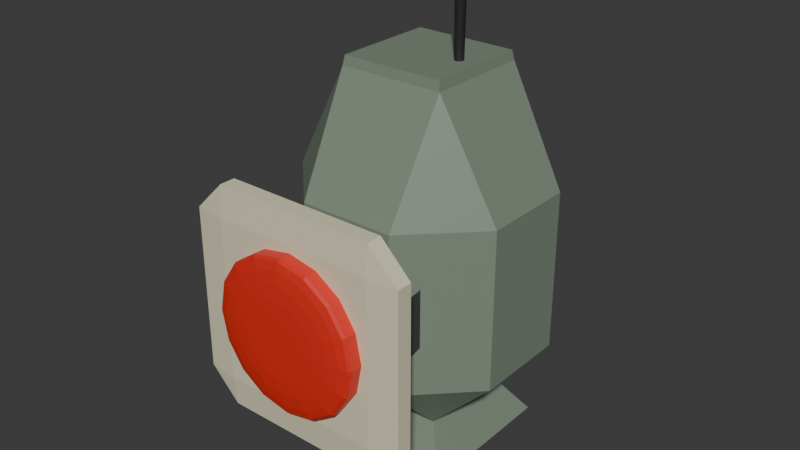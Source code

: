 # Source: Button.blend  (saved by Blender 4.2.66; exported with 4.5.12 LTS)
import bpy
from mathutils import Matrix  # noqa: F401  (used for matrix-valued properties, if any)

bpy.ops.wm.read_factory_settings(use_empty=True)
scene = bpy.context.scene
scene.name = 'Scene'

# ---- collections
col_collection = bpy.data.collections.new('Collection'); scene.collection.children.link(col_collection)

# ---- materials (node trees are filled in below, after node groups)
mat_lebutton = bpy.data.materials.new('LeButton')
mat_buttonsupportbase = bpy.data.materials.new('ButtonSupportBase')
mat_buttonsupportattachments = bpy.data.materials.new('ButtonSupportAttachments')
mat_base = bpy.data.materials.new('Base')
mat_antennabase = bpy.data.materials.new('AntennaBase')
mat_antennaball = bpy.data.materials.new('AntennaBall')

# ---- material node trees
mat_lebutton.use_nodes = True; mat_lebutton.node_tree.nodes.clear()
_N = mat_lebutton.node_tree.nodes; _L = mat_lebutton.node_tree.links
n0 = _N.new('ShaderNodeBsdfPrincipled'); n0.name = 'Principled BSDF'; n0.location = (10, 300)
n0.inputs[0].default_value = (0.7607, 0.02649, 0.01518, 1.0)
n1 = _N.new('ShaderNodeOutputMaterial'); n1.name = 'Material Output'; n1.location = (300, 300)
_L.new(n0.outputs[0], n1.inputs[0])
n1.is_active_output = True
mat_buttonsupportbase.use_nodes = True; mat_buttonsupportbase.node_tree.nodes.clear()
_N = mat_buttonsupportbase.node_tree.nodes; _L = mat_buttonsupportbase.node_tree.links
n0 = _N.new('ShaderNodeBsdfPrincipled'); n0.name = 'Principled BSDF'; n0.location = (10, 300)
n0.inputs[0].default_value = (0.8, 0.7555, 0.5382, 1.0)
n0.inputs[1].default_value = 0.1181
n0.inputs[2].default_value = 0.6811
n1 = _N.new('ShaderNodeOutputMaterial'); n1.name = 'Material Output'; n1.location = (300, 300)
_L.new(n0.outputs[0], n1.inputs[0])
n1.is_active_output = True
mat_buttonsupportattachments.use_nodes = True; mat_buttonsupportattachments.node_tree.nodes.clear()
_N = mat_buttonsupportattachments.node_tree.nodes; _L = mat_buttonsupportattachments.node_tree.links
n0 = _N.new('ShaderNodeBsdfPrincipled'); n0.name = 'Principled BSDF'; n0.location = (10, 300)
n0.inputs[0].default_value = (0.09515, 0.09515, 0.09515, 1.0)
n0.inputs[1].default_value = 0.5197
n0.inputs[2].default_value = 0.7047
n1 = _N.new('ShaderNodeOutputMaterial'); n1.name = 'Material Output'; n1.location = (300, 300)
_L.new(n0.outputs[0], n1.inputs[0])
n1.is_active_output = True
mat_base.use_nodes = True; mat_base.node_tree.nodes.clear()
_N = mat_base.node_tree.nodes; _L = mat_base.node_tree.links
n0 = _N.new('ShaderNodeBsdfPrincipled'); n0.name = 'Principled BSDF'; n0.location = (10, 300)
n0.inputs[0].default_value = (0.2122, 0.2704, 0.2037, 1.0)
n1 = _N.new('ShaderNodeOutputMaterial'); n1.name = 'Material Output'; n1.location = (300, 300)
_L.new(n0.outputs[0], n1.inputs[0])
n1.is_active_output = True
mat_antennabase.use_nodes = True; mat_antennabase.node_tree.nodes.clear()
_N = mat_antennabase.node_tree.nodes; _L = mat_antennabase.node_tree.links
n0 = _N.new('ShaderNodeBsdfPrincipled'); n0.name = 'Principled BSDF'; n0.location = (10, 300)
n0.inputs[0].default_value = (0.02176, 0.02176, 0.02176, 1.0)
n1 = _N.new('ShaderNodeOutputMaterial'); n1.name = 'Material Output'; n1.location = (300, 300)
_L.new(n0.outputs[0], n1.inputs[0])
n1.is_active_output = True
mat_antennaball.use_nodes = True; mat_antennaball.node_tree.nodes.clear()
_N = mat_antennaball.node_tree.nodes; _L = mat_antennaball.node_tree.links
n0 = _N.new('ShaderNodeBsdfPrincipled'); n0.name = 'Principled BSDF'; n0.location = (10, 300)
n0.inputs[0].default_value = (0.2527, 0.2527, 0.2527, 1.0)
n1 = _N.new('ShaderNodeOutputMaterial'); n1.name = 'Material Output'; n1.location = (300, 300)
_L.new(n0.outputs[0], n1.inputs[0])
n1.is_active_output = True

# ---- world
world_world = bpy.data.worlds.new('World'); scene.world = world_world
world_world.use_nodes = True; world_world.node_tree.nodes.clear()
_N = world_world.node_tree.nodes; _L = world_world.node_tree.links
n0 = _N.new('ShaderNodeOutputWorld'); n0.name = 'World Output'; n0.location = (300, 300)
n1 = _N.new('ShaderNodeBackground'); n1.name = 'Background'; n1.location = (10, 300)
n1.inputs[0].default_value = (0.05088, 0.05088, 0.05088, 1.0)
_L.new(n1.outputs[0], n0.inputs[0])
n0.is_active_output = True
world_world.color = (0.05088, 0.05088, 0.05088)
world_world.sun_shadow_jitter_overblur = 0.0

# ---- meshes
me_cylinder = bpy.data.meshes.new('Cylinder')
me_cylinder.from_pydata([(0.0, 0.68, -1.0), (0.0, 0.68, 1.0), (0.2602, 0.6282, -1.0), (0.2602, 0.6282, 1.0), (0.4808, 0.4808, -1.0), (0.4808, 0.4808, 1.0), (0.6282, 0.2602, -1.0), (0.6282, 0.2602, 1.0), (0.68, 0.0, -1.0), (0.68, 0.0, 1.0), (0.6282, -0.2602, -1.0), (0.6282, -0.2602, 1.0), (0.4808, -0.4808, -1.0), (0.4808, -0.4808, 1.0), (0.2602, -0.6282, -1.0), (0.2602, -0.6282, 1.0), (0.0, -0.68, -1.0), (0.0, -0.68, 1.0), (-0.2602, -0.6282, -1.0), (-0.2602, -0.6282, 1.0), (-0.4808, -0.4808, -1.0), (-0.4808, -0.4808, 1.0), (-0.6282, -0.2602, -1.0), (-0.6282, -0.2602, 1.0), (-0.68, 0.0, -1.0), (-0.68, 0.0, 1.0), (-0.6282, 0.2602, -1.0), (-0.6282, 0.2602, 1.0), (-0.4808, 0.4808, -1.0), (-0.4808, 0.4808, 1.0), (-0.2602, 0.6282, -1.0), (-0.2602, 0.6282, 1.0)], [], [(0, 1, 3, 2), (2, 3, 5, 4), (4, 5, 7, 6), (6, 7, 9, 8), (8, 9, 11, 10), (10, 11, 13, 12), (12, 13, 15, 14), (14, 15, 17, 16), (16, 17, 19, 18), (18, 19, 21, 20), (20, 21, 23, 22), (22, 23, 25, 24), (24, 25, 27, 26), (26, 27, 29, 28), (3, 1, 31, 29, 27, 25, 23, 21, 19, 17, 15, 13, 11, 9, 7, 5), (28, 29, 31, 30), (30, 31, 1, 0), (0, 2, 4, 6, 8, 10, 12, 14, 16, 18, 20, 22, 24, 26, 28, 30)])
_uv = me_cylinder.uv_layers.new(name='UVMap')
_uv.uv.foreach_set('vector', [1.0, 0.5, 1.0, 1.0, 0.9375, 1.0, 0.9375, 0.5, 0.9375, 0.5, 0.9375, 1.0, 0.875, 1.0, 0.875, 0.5, 0.875, 0.5, 0.875, 1.0, 0.8125, 1.0, 0.8125, 0.5, 0.8125, 0.5, 0.8125, 1.0, 0.75, 1.0, 0.75, 0.5, 0.75, 0.5, 0.75, 1.0, 0.6875, 1.0, 0.6875, 0.5, 0.6875, 0.5, 0.6875, 1.0, 0.625, 1.0, 0.625, 0.5, 0.625, 0.5, 0.625, 1.0, 0.5625, 1.0, 0.5625, 0.5, 0.5625, 0.5, 0.5625, 1.0, 0.5, 1.0, 0.5, 0.5, 0.5, 0.5, 0.5, 1.0, 0.4375, 1.0, 0.4375, 0.5, 0.4375, 0.5, 0.4375, 1.0, 0.375, 1.0, 0.375, 0.5, 0.375, 0.5, 0.375, 1.0, 0.3125, 1.0, 0.3125, 0.5, 0.3125, 0.5, 0.3125, 1.0, 0.25, 1.0, 0.25, 0.5, 0.25, 0.5, 0.25, 1.0, 0.1875, 1.0, 0.1875, 0.5, 0.1875, 0.5, 0.1875, 1.0, 0.125, 1.0, 0.125, 0.5, 0.3418, 0.4717, 0.25, 0.49, 0.1582, 0.4717, 0.08029, 0.4197, 0.02827, 0.3418, 0.01, 0.25, 0.02827, 0.1582, 0.08029, 0.08029, 0.1582, 0.02827, 0.25, 0.01, 0.3418, 0.02827, 0.4197, 0.08029, 0.4717, 0.1582, 0.49, 0.25, 0.4717, 0.3418, 0.4197, 0.4197, 0.125, 0.5, 0.125, 1.0, 0.0625, 1.0, 0.0625, 0.5, 0.0625, 0.5, 0.0625, 1.0, 0.0, 1.0, 0.0, 0.5, 0.75, 0.49, 0.8418, 0.4717, 0.9197, 0.4197, 0.9717, 0.3418, 0.99, 0.25, 0.9717, 0.1582, 0.9197, 0.08029, 0.8418, 0.02827, 0.75, 0.01, 0.6582, 0.02827, 0.5803, 0.08029, 0.5283, 0.1582, 0.51, 0.25, 0.5283, 0.3418, 0.5803, 0.4197, 0.6582, 0.4717])
me_cylinder.materials.append(mat_lebutton)
me_cylinder.update()
me_cube_001 = bpy.data.meshes.new('Cube.001')
me_cube_001.from_pydata([(-0.73, -0.73, -1.0), (-0.5591, -1.0, -0.1347), (-1.0, -0.73, -0.73), (-0.5591, -1.0, 0.1347), (-0.73, -0.73, 1.0), (-1.0, -0.73, 0.73), (-0.73, 0.73, -1.0), (-1.0, 0.73, -0.73), (-0.73, 1.0, -0.73), (-0.73, 0.73, 1.0), (-0.73, 1.0, 0.73), (-1.0, 0.73, 0.73), (0.73, -0.73, -1.0), (1.0, -0.73, -0.73), (0.5591, -1.0, -0.1347), (0.73, -0.73, 1.0), (0.5591, -1.0, 0.1347), (1.0, -0.73, 0.73), (0.73, 0.73, -1.0), (0.73, 1.0, -0.73), (1.0, 0.73, -0.73), (0.73, 0.73, 1.0), (1.0, 0.73, 0.73), (0.73, 1.0, 0.73), (-0.6202, -1.0, -0.2587), (-0.6202, -1.0, 0.2587), (0.6202, -1.0, 0.2587), (0.6202, -1.0, -0.2587), (-0.73, -1.0, -0.73), (-0.73, -1.0, 0.73), (0.73, -1.0, 0.73), (0.73, -1.0, -0.73), (-0.4493, -1.0, -0.1603), (-0.4493, -1.0, 0.1603), (0.4493, -1.0, 0.1603), (0.4493, -1.0, -0.1603), (-0.6202, -5.908, -0.2587), (-0.6202, -5.908, 0.2587), (0.6202, -5.908, 0.2587), (0.6202, -5.908, -0.2587), (-0.5591, -5.908, -0.1347), (-0.5591, -5.908, 0.1347), (0.5591, -5.908, 0.1347), (0.5591, -5.908, -0.1347), (-0.6093, -6.99, -0.2587), (-0.6093, -6.99, 0.2587), (0.6093, -6.99, 0.2587), (0.6093, -6.99, -0.2587), (-0.57, -6.494, -0.1347), (-0.57, -6.494, 0.1347), (0.57, -6.494, 0.1347), (0.57, -6.494, -0.1347), (-0.5966, -7.101, -0.2587), (-0.5966, -7.101, 0.2587), (-0.5534, -6.644, -0.1347), (-0.5534, -6.644, 0.1347), (0.5966, -7.101, 0.2587), (0.5966, -7.101, -0.2587), (0.5534, -6.644, 0.1347), (0.5534, -6.644, -0.1347)], [], [(35, 34, 33, 32), (20, 22, 17, 13), (21, 9, 4, 15), (2, 5, 11, 7), (8, 10, 23, 19), (0, 28, 2), (29, 4, 5), (6, 7, 8), (9, 10, 11), (12, 13, 31), (15, 30, 17), (18, 19, 20), (21, 22, 23), (6, 0, 2, 7), (28, 29, 5, 2), (4, 9, 11, 5), (10, 8, 7, 11), (18, 6, 8, 19), (9, 21, 23, 10), (22, 20, 19, 23), (12, 18, 20, 13), (21, 15, 17, 22), (30, 31, 13, 17), (0, 12, 31, 28), (15, 4, 29, 30), (6, 18, 12, 0), (16, 14, 43, 42), (3, 25, 37, 41), (35, 32, 28, 31), (33, 34, 30, 29), (24, 25, 29, 28), (26, 27, 31, 30), (3, 1, 32, 33), (14, 16, 34, 35), (1, 24, 28, 32), (25, 3, 33, 29), (16, 26, 30, 34), (27, 14, 35, 31), (42, 43, 51, 50), (41, 37, 45, 49), (27, 26, 38, 39), (26, 16, 42, 38), (24, 1, 40, 36), (1, 3, 41, 40), (25, 24, 36, 37), (14, 27, 39, 43), (44, 48, 54, 52), (46, 50, 58, 56), (39, 38, 46, 47), (38, 42, 50, 46), (36, 40, 48, 44), (40, 41, 49, 48), (37, 36, 44, 45), (43, 39, 47, 51), (54, 55, 53, 52), (48, 49, 55, 54), (45, 44, 52, 53), (49, 45, 53, 55), (58, 59, 57, 56), (51, 47, 57, 59), (50, 51, 59, 58), (47, 46, 56, 57)])
me_cube_001.polygons.foreach_set('material_index', [0, 0, 0, 0, 0, 0, 0, 0, 0, 0, 0, 0, 0, 0, 0, 0, 0, 0, 0, 0, 0, 0, 0, 0, 0, 0, 1, 1, 0, 0, 0, 0, 0, 0, 0, 0, 0, 0, 1, 1, 1, 1, 1, 1, 1, 1, 1, 1, 1, 1, 1, 1, 1, 1, 1, 1, 1, 1, 1, 1, 1, 1])
_uv = me_cube_001.uv_layers.new(name='UVMap')
_uv.uv.foreach_set('vector', [0.48, 0.855, 0.52, 0.855, 0.52, 0.895, 0.48, 0.895, 0.4088, 0.5338, 0.5913, 0.5337, 0.5912, 0.7163, 0.4088, 0.7163, 0.6587, 0.5338, 0.8413, 0.5337, 0.8412, 0.7163, 0.6588, 0.7163, 0.4088, 0.03375, 0.5913, 0.03375, 0.5912, 0.2163, 0.4088, 0.2163, 0.4088, 0.2838, 0.5913, 0.2837, 0.5912, 0.4663, 0.4088, 0.4663, 0.1587, 0.7163, 0.1587, 0.75, 0.125, 0.7163, 0.5912, 0.0, 0.625, 0.03375, 0.5913, 0.03375, 0.1587, 0.5338, 0.125, 0.5337, 0.1587, 0.5, 0.625, 0.2163, 0.5912, 0.25, 0.5912, 0.2163, 0.3413, 0.7163, 0.375, 0.7163, 0.3413, 0.75, 0.625, 0.7837, 0.5913, 0.7838, 0.5912, 0.75, 0.3413, 0.5337, 0.3413, 0.5, 0.375, 0.5337, 0.625, 0.4663, 0.5912, 0.5, 0.5912, 0.4663, 0.1587, 0.5338, 0.1587, 0.7163, 0.125, 0.7163, 0.125, 0.5337, 0.4087, 0.0, 0.5912, 0.0, 0.5913, 0.03375, 0.4088, 0.03375, 0.625, 0.03375, 0.625, 0.2163, 0.5912, 0.2163, 0.5913, 0.03375, 0.5913, 0.2837, 0.4088, 0.2838, 0.4088, 0.2163, 0.5912, 0.2163, 0.3413, 0.5337, 0.1587, 0.5338, 0.1587, 0.5, 0.3413, 0.5, 0.625, 0.2837, 0.625, 0.4663, 0.5912, 0.4663, 0.5913, 0.2837, 0.5913, 0.5337, 0.4088, 0.5338, 0.4088, 0.4663, 0.5912, 0.4663, 0.3413, 0.7163, 0.3413, 0.5337, 0.4088, 0.5338, 0.4088, 0.7163, 0.6587, 0.5338, 0.6588, 0.7163, 0.5912, 0.7163, 0.5913, 0.5337, 0.5913, 0.7838, 0.4088, 0.7838, 0.4088, 0.7163, 0.5912, 0.7163, 0.1587, 0.7163, 0.3413, 0.7163, 0.3413, 0.75, 0.1587, 0.75, 0.625, 0.7837, 0.625, 0.9663, 0.5912, 0.9663, 0.5913, 0.7838, 0.1587, 0.5338, 0.3413, 0.5337, 0.3413, 0.7163, 0.1587, 0.7163, 0.5168, 0.8271, 0.4832, 0.8271, 0.4832, 0.8271, 0.5168, 0.8271, 0.5168, 0.9229, 0.5323, 0.9384, 0.5323, 0.9384, 0.5168, 0.9229, 0.48, 0.855, 0.48, 0.895, 0.4088, 0.9663, 0.4088, 0.7838, 0.52, 0.895, 0.52, 0.855, 0.5913, 0.7838, 0.5912, 0.9663, 0.4677, 0.9384, 0.5323, 0.9384, 0.5912, 0.9663, 0.4088, 0.9663, 0.5323, 0.8116, 0.4677, 0.8116, 0.4088, 0.7838, 0.5913, 0.7838, 0.5168, 0.9229, 0.4832, 0.9229, 0.48, 0.895, 0.52, 0.895, 0.4832, 0.8271, 0.5168, 0.8271, 0.52, 0.855, 0.48, 0.855, 0.4832, 0.9229, 0.4677, 0.9384, 0.4088, 0.9663, 0.48, 0.895, 0.5323, 0.9384, 0.5168, 0.9229, 0.52, 0.895, 0.5912, 0.9663, 0.5168, 0.8271, 0.5323, 0.8116, 0.5913, 0.7838, 0.52, 0.855, 0.4677, 0.8116, 0.4832, 0.8271, 0.48, 0.855, 0.4088, 0.7838, 0.5168, 0.8271, 0.4832, 0.8271, 0.4832, 0.8271, 0.5168, 0.8271, 0.5168, 0.9229, 0.5323, 0.9384, 0.5323, 0.9384, 0.5168, 0.9229, 0.4677, 0.8116, 0.5323, 0.8116, 0.5323, 0.8116, 0.4677, 0.8116, 0.5323, 0.8116, 0.5168, 0.8271, 0.5168, 0.8271, 0.5323, 0.8116, 0.4677, 0.9384, 0.4832, 0.9229, 0.4832, 0.9229, 0.4677, 0.9384, 0.4832, 0.9229, 0.5168, 0.9229, 0.5168, 0.9229, 0.4832, 0.9229, 0.5323, 0.9384, 0.4677, 0.9384, 0.4677, 0.9384, 0.5323, 0.9384, 0.4832, 0.8271, 0.4677, 0.8116, 0.4677, 0.8116, 0.4832, 0.8271, 0.4677, 0.9384, 0.4832, 0.9229, 0.4832, 0.9229, 0.4677, 0.9384, 0.5323, 0.8116, 0.5168, 0.8271, 0.5168, 0.8271, 0.5323, 0.8116, 0.4677, 0.8116, 0.5323, 0.8116, 0.5323, 0.8116, 0.4677, 0.8116, 0.5323, 0.8116, 0.5168, 0.8271, 0.5168, 0.8271, 0.5323, 0.8116, 0.4677, 0.9384, 0.4832, 0.9229, 0.4832, 0.9229, 0.4677, 0.9384, 0.4832, 0.9229, 0.5168, 0.9229, 0.5168, 0.9229, 0.4832, 0.9229, 0.5323, 0.9384, 0.4677, 0.9384, 0.4677, 0.9384, 0.5323, 0.9384, 0.4832, 0.8271, 0.4677, 0.8116, 0.4677, 0.8116, 0.4832, 0.8271, 0.4832, 0.9229, 0.5168, 0.9229, 0.5323, 0.9384, 0.4677, 0.9384, 0.4832, 0.9229, 0.5168, 0.9229, 0.5168, 0.9229, 0.4832, 0.9229, 0.5323, 0.9384, 0.4677, 0.9384, 0.4677, 0.9384, 0.5323, 0.9384, 0.5168, 0.9229, 0.5323, 0.9384, 0.5323, 0.9384, 0.5168, 0.9229, 0.5168, 0.8271, 0.4832, 0.8271, 0.4677, 0.8116, 0.5323, 0.8116, 0.4832, 0.8271, 0.4677, 0.8116, 0.4677, 0.8116, 0.4832, 0.8271, 0.5168, 0.8271, 0.4832, 0.8271, 0.4832, 0.8271, 0.5168, 0.8271, 0.4677, 0.8116, 0.5323, 0.8116, 0.5323, 0.8116, 0.4677, 0.8116])
me_cube_001.materials.append(mat_buttonsupportbase)
me_cube_001.materials.append(mat_buttonsupportattachments)
me_cube_001.update()
me_cube_003 = bpy.data.meshes.new('Cube.003')
me_cube_003.from_pydata([(-0.4326, -0.4326, -0.779), (-1.0, -0.4326, -0.4326), (-0.4751, -0.4751, 1.017), (-1.0, -0.4326, 0.4326), (-0.4326, 0.4326, -0.779), (-1.0, 0.4326, -0.4326), (-0.4326, 1.0, -0.4326), (-0.4751, 0.4751, 1.017), (-0.4326, 1.0, 0.4326), (-1.0, 0.4326, 0.4326), (0.4326, -0.4326, -0.779), (1.0, -0.4326, -0.4326), (0.4751, -0.4751, 1.017), (1.0, -0.4326, 0.4326), (0.4326, 0.4326, -0.779), (0.4326, 1.0, -0.4326), (1.0, 0.4326, -0.4326), (0.4751, 0.4751, 1.017), (1.0, 0.4326, 0.4326), (0.4326, 1.0, 0.4326), (-0.4326, -1.0, -0.4326), (-0.4326, -1.0, 0.4326), (0.4326, -1.0, 0.4326), (0.4326, -1.0, -0.4326), (-0.3473, -1.03, -0.3112), (-0.3947, -1.0, -0.3947), (-0.3112, -1.03, -0.3473), (-0.3473, -1.03, 0.3112), (-0.3112, -1.03, 0.3473), (-0.3947, -1.0, 0.3947), (0.3473, -1.03, -0.3112), (0.3112, -1.03, -0.3473), (0.3947, -1.0, -0.3947), (0.3473, -1.03, 0.3112), (0.3947, -1.0, 0.3947), (0.3112, -1.03, 0.3473), (-0.3485, -1.027, -0.3125), (-0.3125, -1.027, -0.3485), (-0.3099, -1.057, -0.3099), (-0.3485, -1.027, 0.3125), (-0.3099, -1.057, 0.3099), (-0.3125, -1.027, 0.3485), (0.3485, -1.027, 0.3125), (0.3125, -1.027, 0.3485), (0.3099, -1.057, 0.3099), (0.3485, -1.027, -0.3125), (0.3099, -1.057, -0.3099), (0.3125, -1.027, -0.3485), (-0.4611, -0.4611, 1.068), (-0.4611, 0.4611, 1.068), (0.4611, 0.4611, 1.068), (0.4611, -0.4611, 1.068), (-0.6785, 0.6785, -0.9992), (-0.4527, 0.4527, -1.052), (-0.4527, -0.4527, -1.052), (-0.6785, -0.6785, -0.9992), (0.6785, 0.6785, -0.9992), (0.4527, 0.4527, -1.052), (0.6785, -0.6785, -0.9992), (0.4527, -0.4527, -1.052)], [], [(30, 33, 42, 45), (16, 18, 13, 11), (12, 17, 50, 51), (1, 3, 9, 5), (6, 8, 19, 15), (0, 20, 1), (21, 2, 3), (4, 5, 6), (7, 8, 9), (10, 11, 23), (12, 22, 13), (14, 15, 16), (17, 18, 19), (4, 0, 1, 5), (20, 21, 3, 1), (2, 7, 9, 3), (8, 6, 5, 9), (14, 4, 6, 15), (7, 17, 19, 8), (18, 16, 15, 19), (10, 14, 16, 11), (17, 12, 13, 18), (22, 23, 11, 13), (0, 10, 23, 20), (12, 2, 21, 22), (14, 10, 58, 56), (4, 14, 56, 52), (10, 0, 55, 58), (53, 57, 59, 54), (26, 31, 47, 37), (46, 44, 40, 38), (29, 34, 22, 21), (35, 28, 41, 43), (34, 32, 23, 22), (32, 25, 20, 23), (25, 29, 21, 20), (24, 25, 26), (27, 28, 29), (30, 31, 32), (33, 34, 35), (36, 37, 38), (39, 40, 41), (42, 43, 44), (45, 46, 47), (24, 27, 29, 25), (33, 30, 32, 34), (31, 26, 25, 32), (28, 35, 34, 29), (38, 40, 39, 36), (44, 46, 45, 42), (46, 38, 37, 47), (40, 44, 43, 41), (27, 39, 41, 28), (42, 33, 35, 43), (47, 31, 30, 45), (36, 24, 26, 37), (27, 24, 36, 39), (50, 49, 48, 51), (17, 7, 49, 50), (7, 2, 48, 49), (2, 12, 51, 48), (53, 54, 55, 52), (57, 53, 52, 56), (59, 57, 56, 58), (54, 59, 58, 55), (0, 4, 52, 55)])
_uv = me_cube_003.uv_layers.new(name='UVMap')
_uv.uv.foreach_set('vector', [0.4595, 0.8298, 0.5405, 0.8298, 0.5406, 0.8298, 0.4594, 0.8298, 0.4459, 0.5709, 0.5541, 0.5709, 0.5541, 0.6791, 0.4459, 0.6791, 0.6959, 0.6791, 0.6959, 0.5709, 0.6959, 0.5709, 0.6959, 0.6791, 0.4459, 0.07093, 0.5541, 0.07093, 0.5541, 0.1791, 0.4459, 0.1791, 0.4459, 0.3209, 0.5541, 0.3209, 0.5541, 0.4291, 0.4459, 0.4291, 0.1959, 0.6791, 0.1959, 0.75, 0.125, 0.6791, 0.5541, 0.0, 0.625, 0.07093, 0.5541, 0.07093, 0.1959, 0.5709, 0.125, 0.5709, 0.1959, 0.5, 0.625, 0.1791, 0.5541, 0.25, 0.5541, 0.1791, 0.3041, 0.6791, 0.375, 0.6791, 0.3041, 0.75, 0.625, 0.8209, 0.5541, 0.8209, 0.5541, 0.75, 0.3041, 0.5709, 0.3041, 0.5, 0.375, 0.5709, 0.625, 0.4291, 0.5541, 0.5, 0.5541, 0.4291, 0.1959, 0.5709, 0.1959, 0.6791, 0.125, 0.6791, 0.125, 0.5709, 0.4459, 0.0, 0.5541, 0.0, 0.5541, 0.07093, 0.4459, 0.07093, 0.625, 0.07093, 0.625, 0.1791, 0.5541, 0.1791, 0.5541, 0.07093, 0.5541, 0.3209, 0.4459, 0.3209, 0.4459, 0.1791, 0.5541, 0.1791, 0.3041, 0.5709, 0.1959, 0.5709, 0.1959, 0.5, 0.3041, 0.5, 0.625, 0.3209, 0.625, 0.4291, 0.5541, 0.4291, 0.5541, 0.3209, 0.5541, 0.5709, 0.4459, 0.5709, 0.4459, 0.4291, 0.5541, 0.4291, 0.3041, 0.6791, 0.3041, 0.5709, 0.4459, 0.5709, 0.4459, 0.6791, 0.6959, 0.5709, 0.6959, 0.6791, 0.5541, 0.6791, 0.5541, 0.5709, 0.5541, 0.8209, 0.4459, 0.8209, 0.4459, 0.6791, 0.5541, 0.6791, 0.1959, 0.6791, 0.3041, 0.6791, 0.3041, 0.75, 0.1959, 0.75, 0.625, 0.8209, 0.625, 0.9291, 0.5541, 0.9291, 0.5541, 0.8209, 0.3041, 0.5709, 0.3041, 0.6791, 0.3041, 0.6791, 0.3041, 0.5709, 0.1959, 0.5709, 0.3041, 0.5709, 0.3041, 0.5709, 0.1959, 0.5709, 0.3041, 0.6791, 0.1959, 0.6791, 0.1959, 0.6791, 0.3041, 0.6791, 0.2168, 0.5918, 0.2832, 0.5918, 0.2832, 0.6582, 0.2168, 0.6582, 0.4548, 0.9155, 0.4548, 0.8345, 0.4548, 0.8344, 0.4548, 0.9156, 0.4593, 0.8343, 0.5407, 0.8343, 0.5407, 0.9157, 0.4593, 0.9157, 0.5493, 0.9243, 0.5493, 0.8257, 0.5541, 0.8209, 0.5541, 0.9291, 0.5452, 0.8345, 0.5452, 0.9155, 0.5452, 0.9156, 0.5452, 0.8344, 0.5493, 0.8257, 0.4507, 0.8257, 0.4459, 0.8209, 0.5541, 0.8209, 0.4507, 0.8257, 0.4507, 0.9243, 0.4459, 0.9291, 0.4459, 0.8209, 0.4507, 0.9243, 0.5493, 0.9243, 0.5541, 0.9291, 0.4459, 0.9291, 0.4595, 0.9202, 0.4507, 0.9243, 0.4548, 0.9155, 0.5405, 0.9202, 0.5452, 0.9155, 0.5493, 0.9243, 0.4595, 0.8298, 0.4548, 0.8345, 0.4507, 0.8257, 0.5405, 0.8298, 0.5493, 0.8257, 0.5452, 0.8345, 0.4594, 0.9202, 0.4548, 0.9156, 0.4593, 0.9157, 0.5406, 0.9202, 0.5407, 0.9157, 0.5452, 0.9156, 0.5406, 0.8298, 0.5452, 0.8344, 0.5407, 0.8343, 0.4594, 0.8298, 0.4593, 0.8343, 0.4548, 0.8344, 0.4595, 0.9202, 0.5405, 0.9202, 0.5493, 0.9243, 0.4507, 0.9243, 0.5405, 0.8298, 0.4595, 0.8298, 0.4507, 0.8257, 0.5493, 0.8257, 0.4548, 0.8345, 0.4548, 0.9155, 0.4507, 0.9243, 0.4507, 0.8257, 0.5452, 0.9155, 0.5452, 0.8345, 0.5493, 0.8257, 0.5493, 0.9243, 0.4593, 0.9157, 0.5407, 0.9157, 0.5406, 0.9202, 0.4594, 0.9202, 0.5407, 0.8343, 0.4593, 0.8343, 0.4594, 0.8298, 0.5406, 0.8298, 0.4593, 0.8343, 0.4593, 0.9157, 0.4548, 0.9156, 0.4548, 0.8344, 0.5407, 0.9157, 0.5407, 0.8343, 0.5452, 0.8344, 0.5452, 0.9156, 0.5405, 0.9202, 0.5406, 0.9202, 0.5452, 0.9156, 0.5452, 0.9155, 0.5406, 0.8298, 0.5405, 0.8298, 0.5452, 0.8345, 0.5452, 0.8344, 0.4548, 0.8344, 0.4548, 0.8345, 0.4595, 0.8298, 0.4594, 0.8298, 0.4594, 0.9202, 0.4595, 0.9202, 0.4548, 0.9155, 0.4548, 0.9156, 0.5405, 0.9202, 0.4595, 0.9202, 0.4594, 0.9202, 0.5406, 0.9202, 0.6959, 0.5709, 0.8041, 0.5709, 0.8041, 0.6791, 0.6959, 0.6791, 0.625, 0.4291, 0.625, 0.3209, 0.625, 0.3209, 0.625, 0.4291, 0.625, 0.1791, 0.625, 0.07093, 0.625, 0.07093, 0.625, 0.1791, 0.625, 0.9291, 0.625, 0.8209, 0.625, 0.8209, 0.625, 0.9291, 0.2168, 0.5918, 0.2168, 0.6582, 0.1959, 0.6791, 0.1959, 0.5709, 0.2832, 0.5918, 0.2168, 0.5918, 0.1959, 0.5709, 0.3041, 0.5709, 0.2832, 0.6582, 0.2832, 0.5918, 0.3041, 0.5709, 0.3041, 0.6791, 0.2168, 0.6582, 0.2832, 0.6582, 0.3041, 0.6791, 0.1959, 0.6791, 0.1959, 0.6791, 0.1959, 0.5709, 0.1959, 0.5709, 0.1959, 0.6791])
me_cube_003.materials.append(mat_base)
me_cube_003.update()
me_cylinder_004 = bpy.data.meshes.new('Cylinder.004')
me_cylinder_004.from_pydata([(0.0, 0.06, -1.0), (0.0, 0.06805, 1.331), (0.02296, 0.05543, -1.0), (0.02604, 0.06287, 1.331), (0.04243, 0.04243, -1.0), (0.04812, 0.04812, 1.331), (0.05543, 0.02296, -1.0), (0.06287, 0.02604, 1.331), (0.06, 0.0, -1.0), (0.06805, 0.0, 1.331), (0.05543, -0.02296, -1.0), (0.06287, -0.02604, 1.331), (0.04243, -0.04243, -1.0), (0.04812, -0.04812, 1.331), (0.02296, -0.05543, -1.0), (0.02604, -0.06287, 1.331), (0.0, -0.06, -1.0), (0.0, -0.06805, 1.331), (-0.02296, -0.05543, -1.0), (-0.02604, -0.06287, 1.331), (-0.04243, -0.04243, -1.0), (-0.04812, -0.04812, 1.331), (-0.05543, -0.02296, -1.0), (-0.06287, -0.02604, 1.331), (-0.06, 0.0, -1.0), (-0.06805, 0.0, 1.331), (-0.05543, 0.02296, -1.0), (-0.06287, 0.02604, 1.331), (-0.04243, 0.04243, -1.0), (-0.04812, 0.04812, 1.331), (-0.02296, 0.05543, -1.0), (-0.02604, 0.06287, 1.331), (0.02604, 0.06287, 1.901), (8.153e-09, 0.06805, 1.901), (0.04812, 0.04812, 1.901), (0.06287, 0.02604, 1.901), (0.06805, 0.0, 1.901), (0.06287, -0.02604, 1.901), (0.04812, -0.04812, 1.901), (0.02604, -0.06287, 1.901), (8.153e-09, -0.06805, 1.901), (-0.02604, -0.06287, 1.901), (-0.04812, -0.04812, 1.901), (-0.06287, -0.02604, 1.901), (-0.06805, 0.0, 1.901), (-0.06287, 0.02604, 1.901), (-0.04812, 0.04812, 1.901), (-0.02604, 0.06287, 1.901), (0.0004787, 0.07269, 2.515), (0.0004787, 0.1088, 2.406), (0.0004787, 0.1283, 2.263), (0.0004787, 0.1309, 2.185), (0.0004787, 0.1283, 2.108), (0.0004787, 0.1088, 1.965), (0.00546, 0.02502, 2.574), (0.01025, 0.0491, 2.552), (0.01466, 0.07129, 2.515), (0.01853, 0.09075, 2.466), (0.02171, 0.1067, 2.406), (0.02407, 0.1186, 2.337), (0.02552, 0.1259, 2.263), (0.02601, 0.1283, 2.185), (0.02552, 0.1259, 2.108), (0.02407, 0.1186, 2.033), (0.02171, 0.1067, 1.965), (0.01853, 0.09075, 1.905), (0.01466, 0.07129, 1.855), (0.01025, 0.0491, 1.819), (0.00546, 0.02502, 1.796), (0.01025, 0.02357, 2.574), (0.01965, 0.04625, 2.552), (0.02831, 0.06715, 2.515), (0.0359, 0.08548, 2.466), (0.04212, 0.1005, 2.406), (0.04675, 0.1117, 2.337), (0.0496, 0.1186, 2.263), (0.05057, 0.1209, 2.185), (0.0496, 0.1186, 2.108), (0.04675, 0.1117, 2.033), (0.04212, 0.1005, 1.965), (0.0359, 0.08548, 1.905), (0.02831, 0.06715, 1.855), (0.01965, 0.04625, 1.819), (0.01025, 0.02357, 1.796), (0.01466, 0.02121, 2.574), (0.02831, 0.04162, 2.552), (0.04088, 0.06044, 2.515), (0.0519, 0.07693, 2.466), (0.06094, 0.09046, 2.406), (0.06766, 0.1005, 2.337), (0.0718, 0.1067, 2.263), (0.07319, 0.1088, 2.185), (0.0718, 0.1067, 2.108), (0.06766, 0.1005, 2.033), (0.06094, 0.09046, 1.965), (0.0519, 0.07693, 1.905), (0.04088, 0.06044, 1.855), (0.02831, 0.04162, 1.819), (0.01466, 0.02121, 1.796), (0.01853, 0.01803, 2.574), (0.0359, 0.03539, 2.552), (0.0519, 0.05139, 2.515), (0.06592, 0.06542, 2.466), (0.07743, 0.07693, 2.406), (0.08598, 0.08548, 2.337), (0.09125, 0.09075, 2.263), (0.09303, 0.09252, 2.185), (0.09125, 0.09075, 2.108), (0.08598, 0.08548, 2.033), (0.07743, 0.07693, 1.965), (0.06592, 0.06542, 1.905), (0.0519, 0.05139, 1.855), (0.0359, 0.03539, 1.819), (0.01853, 0.01803, 1.796), (0.02171, 0.01416, 2.574), (0.04212, 0.0278, 2.552), (0.06094, 0.04037, 2.515), (0.07743, 0.05139, 2.466), (0.09096, 0.06044, 2.406), (0.101, 0.06715, 2.337), (0.1072, 0.07129, 2.263), (0.1093, 0.07269, 2.185), (0.1072, 0.07129, 2.108), (0.101, 0.06715, 2.033), (0.09096, 0.06044, 1.965), (0.07743, 0.05139, 1.905), (0.06094, 0.04037, 1.855), (0.04212, 0.0278, 1.819), (0.02171, 0.01416, 1.796), (0.0004787, -2.458e-05, 2.582), (0.02407, 0.009747, 2.574), (0.04675, 0.01914, 2.552), (0.06766, 0.0278, 2.515), (0.08598, 0.03539, 2.466), (0.101, 0.04162, 2.406), (0.1122, 0.04625, 2.337), (0.1191, 0.0491, 2.263), (0.1214, 0.05006, 2.185), (0.1191, 0.0491, 2.108), (0.1122, 0.04625, 2.033), (0.101, 0.04162, 1.965), (0.08598, 0.03539, 1.905), (0.06766, 0.0278, 1.855), (0.04675, 0.01914, 1.819), (0.02407, 0.009747, 1.796), (0.02552, 0.004957, 2.574), (0.0496, 0.009747, 2.552), (0.0718, 0.01416, 2.515), (0.09125, 0.01803, 2.466), (0.1072, 0.02121, 2.406), (0.1191, 0.02357, 2.337), (0.1264, 0.02502, 2.263), (0.1288, 0.02551, 2.185), (0.1264, 0.02502, 2.108), (0.1191, 0.02357, 2.033), (0.1072, 0.02121, 1.965), (0.09125, 0.01803, 1.905), (0.0718, 0.01416, 1.855), (0.0496, 0.009747, 1.819), (0.02552, 0.004957, 1.796), (0.02601, -2.458e-05, 2.574), (0.05057, -2.458e-05, 2.552), (0.07319, -2.459e-05, 2.515), (0.09303, -2.458e-05, 2.466), (0.1093, -2.459e-05, 2.406), (0.1214, -2.457e-05, 2.337), (0.1288, -2.459e-05, 2.263), (0.1314, -2.46e-05, 2.185), (0.1288, -2.459e-05, 2.108), (0.1214, -2.457e-05, 2.033), (0.1093, -2.459e-05, 1.965), (0.09303, -2.458e-05, 1.905), (0.07319, -2.459e-05, 1.855), (0.05057, -2.458e-05, 1.819), (0.02601, -2.458e-05, 1.796), (0.02552, -0.005006, 2.574), (0.0496, -0.009796, 2.552), (0.0718, -0.01421, 2.515), (0.09125, -0.01808, 2.466), (0.1072, -0.02126, 2.406), (0.1191, -0.02361, 2.337), (0.1264, -0.02507, 2.263), (0.1288, -0.02556, 2.185), (0.1264, -0.02507, 2.108), (0.1191, -0.02361, 2.033), (0.1072, -0.02126, 1.965), (0.09125, -0.01808, 1.905), (0.0718, -0.01421, 1.855), (0.0496, -0.009796, 1.819), (0.02552, -0.005006, 1.796), (0.02407, -0.009796, 2.574), (0.04675, -0.01919, 2.552), (0.06766, -0.02785, 2.515), (0.08598, -0.03544, 2.466), (0.101, -0.04167, 2.406), (0.1122, -0.0463, 2.337), (0.1191, -0.04915, 2.263), (0.1214, -0.05011, 2.185), (0.1191, -0.04915, 2.108), (0.1122, -0.0463, 2.033), (0.101, -0.04167, 1.965), (0.08598, -0.03544, 1.905), (0.06766, -0.02785, 1.855), (0.04675, -0.01919, 1.819), (0.02407, -0.009796, 1.796), (0.02171, -0.01421, 2.574), (0.04212, -0.02785, 2.552), (0.06094, -0.04042, 2.515), (0.07743, -0.05144, 2.466), (0.09096, -0.06048, 2.406), (0.101, -0.0672, 2.337), (0.1072, -0.07134, 2.263), (0.1093, -0.07274, 2.185), (0.1072, -0.07134, 2.108), (0.101, -0.0672, 2.033), (0.09096, -0.06048, 1.965), (0.07743, -0.05144, 1.905), (0.06094, -0.04042, 1.855), (0.04212, -0.02785, 1.819), (0.02171, -0.01421, 1.796), (0.01853, -0.01808, 2.574), (0.0359, -0.03544, 2.552), (0.0519, -0.05144, 2.515), (0.06592, -0.06547, 2.466), (0.07743, -0.07698, 2.406), (0.08598, -0.08553, 2.337), (0.09125, -0.09079, 2.263), (0.09303, -0.09257, 2.185), (0.09125, -0.09079, 2.108), (0.08598, -0.08553, 2.033), (0.07743, -0.07698, 1.965), (0.06592, -0.06547, 1.905), (0.0519, -0.05144, 1.855), (0.0359, -0.03544, 1.819), (0.01853, -0.01808, 1.796), (0.01466, -0.02126, 2.574), (0.02831, -0.04167, 2.552), (0.04088, -0.06048, 2.515), (0.0519, -0.07698, 2.466), (0.06094, -0.09051, 2.406), (0.06766, -0.1006, 2.337), (0.0718, -0.1068, 2.263), (0.07319, -0.1088, 2.185), (0.0718, -0.1068, 2.108), (0.06766, -0.1006, 2.033), (0.06094, -0.09051, 1.965), (0.0519, -0.07698, 1.905), (0.04088, -0.06048, 1.855), (0.02831, -0.04167, 1.819), (0.01466, -0.02126, 1.796), (0.01025, -0.02361, 2.574), (0.01965, -0.0463, 2.552), (0.02831, -0.0672, 2.515), (0.0359, -0.08553, 2.466), (0.04212, -0.1006, 2.406), (0.04675, -0.1117, 2.337), (0.0496, -0.1186, 2.263), (0.05057, -0.1209, 2.185), (0.0496, -0.1186, 2.108), (0.04675, -0.1117, 2.033), (0.04212, -0.1006, 1.965), (0.0359, -0.08553, 1.905), (0.02831, -0.0672, 1.855), (0.01965, -0.0463, 1.819), (0.01025, -0.02361, 1.796), (0.00546, -0.02507, 2.574), (0.01025, -0.04915, 2.552), (0.01466, -0.07134, 2.515), (0.01853, -0.09079, 2.466), (0.02171, -0.1068, 2.406), (0.02407, -0.1186, 2.337), (0.02552, -0.1259, 2.263), (0.02601, -0.1284, 2.185), (0.02552, -0.1259, 2.108), (0.02407, -0.1186, 2.033), (0.02171, -0.1068, 1.965), (0.01853, -0.09079, 1.905), (0.01466, -0.07134, 1.855), (0.01025, -0.04915, 1.819), (0.00546, -0.02507, 1.796), (0.0004787, -0.02556, 2.574), (0.0004787, -0.05011, 2.552), (0.0004787, -0.07274, 2.515), (0.0004787, -0.09257, 2.466), (0.0004787, -0.1088, 2.406), (0.0004787, -0.1209, 2.337), (0.0004787, -0.1284, 2.263), (0.0004787, -0.1309, 2.185), (0.0004787, -0.1284, 2.108), (0.0004787, -0.1209, 2.033), (0.0004787, -0.1088, 1.965), (0.0004787, -0.09257, 1.905), (0.0004787, -0.07274, 1.855), (0.0004787, -0.05011, 1.819), (0.0004787, -0.02556, 1.796), (-0.004503, -0.02507, 2.574), (-0.009293, -0.04915, 2.552), (-0.01371, -0.07134, 2.515), (-0.01758, -0.09079, 2.466), (-0.02075, -0.1068, 2.406), (-0.02311, -0.1186, 2.337), (-0.02456, -0.1259, 2.263), (-0.02506, -0.1284, 2.185), (-0.02456, -0.1259, 2.108), (-0.02311, -0.1186, 2.033), (-0.02075, -0.1068, 1.965), (-0.01758, -0.09079, 1.905), (-0.01371, -0.07134, 1.855), (-0.009293, -0.04915, 1.819), (-0.004503, -0.02507, 1.796), (-0.009293, -0.02361, 2.574), (-0.01869, -0.0463, 2.552), (-0.02735, -0.0672, 2.515), (-0.03494, -0.08553, 2.466), (-0.04117, -0.1006, 2.406), (-0.0458, -0.1117, 2.337), (-0.04865, -0.1186, 2.263), (-0.04961, -0.1209, 2.185), (-0.04865, -0.1186, 2.108), (-0.0458, -0.1117, 2.033), (-0.04117, -0.1006, 1.965), (-0.03494, -0.08553, 1.905), (-0.02735, -0.0672, 1.855), (-0.01869, -0.0463, 1.819), (-0.009293, -0.02361, 1.796), (-0.01371, -0.02126, 2.574), (-0.02735, -0.04167, 2.552), (-0.03992, -0.06048, 2.515), (-0.05094, -0.07698, 2.466), (-0.05998, -0.09051, 2.406), (-0.0667, -0.1006, 2.337), (-0.07084, -0.1068, 2.263), (-0.07224, -0.1088, 2.185), (-0.07084, -0.1068, 2.108), (-0.0667, -0.1006, 2.033), (-0.05998, -0.09051, 1.965), (-0.05094, -0.07698, 1.905), (-0.03992, -0.06048, 1.855), (-0.02735, -0.04167, 1.819), (-0.01371, -0.02126, 1.796), (-0.01758, -0.01808, 2.574), (-0.03494, -0.03544, 2.552), (-0.05094, -0.05144, 2.515), (-0.06496, -0.06547, 2.466), (-0.07647, -0.07698, 2.406), (-0.08502, -0.08553, 2.337), (-0.09029, -0.09079, 2.263), (-0.09207, -0.09257, 2.185), (-0.09029, -0.09079, 2.108), (-0.08502, -0.08553, 2.033), (-0.07647, -0.07698, 1.965), (-0.06496, -0.06547, 1.905), (-0.05094, -0.05144, 1.855), (-0.03494, -0.03544, 1.819), (-0.01758, -0.01808, 1.796), (0.0004787, -2.458e-05, 1.788), (-0.02075, -0.01421, 2.574), (-0.04117, -0.02785, 2.552), (-0.05998, -0.04042, 2.515), (-0.07647, -0.05144, 2.466), (-0.09001, -0.06048, 2.406), (-0.1001, -0.0672, 2.337), (-0.1063, -0.07134, 2.263), (-0.1083, -0.07274, 2.185), (-0.1063, -0.07134, 2.108), (-0.1001, -0.0672, 2.033), (-0.09001, -0.06048, 1.965), (-0.07647, -0.05144, 1.905), (-0.05998, -0.04042, 1.855), (-0.04117, -0.02785, 1.819), (-0.02075, -0.01421, 1.796), (-0.02311, -0.009796, 2.574), (-0.0458, -0.01919, 2.552), (-0.0667, -0.02785, 2.515), (-0.08502, -0.03544, 2.466), (-0.1001, -0.04167, 2.406), (-0.1112, -0.0463, 2.337), (-0.1181, -0.04915, 2.263), (-0.1204, -0.05011, 2.185), (-0.1181, -0.04915, 2.108), (-0.1112, -0.0463, 2.033), (-0.1001, -0.04167, 1.965), (-0.08502, -0.03544, 1.905), (-0.0667, -0.02785, 1.855), (-0.0458, -0.01919, 1.819), (-0.02311, -0.009796, 1.796), (-0.02456, -0.005006, 2.574), (-0.04865, -0.009796, 2.552), (-0.07084, -0.01421, 2.515), (-0.09029, -0.01808, 2.466), (-0.1063, -0.02126, 2.406), (-0.1181, -0.02361, 2.337), (-0.1254, -0.02507, 2.263), (-0.1279, -0.02556, 2.185), (-0.1254, -0.02507, 2.108), (-0.1181, -0.02361, 2.033), (-0.1063, -0.02126, 1.965), (-0.09029, -0.01808, 1.905), (-0.07084, -0.01421, 1.855), (-0.04865, -0.009796, 1.819), (-0.02456, -0.005006, 1.796), (-0.02506, -2.458e-05, 2.574), (-0.04961, -2.457e-05, 2.552), (-0.07224, -2.456e-05, 2.515), (-0.09207, -2.457e-05, 2.466), (-0.1083, -2.456e-05, 2.406), (-0.1204, -2.458e-05, 2.337), (-0.1279, -2.454e-05, 2.263), (-0.1304, -2.452e-05, 2.185), (-0.1279, -2.454e-05, 2.108), (-0.1204, -2.458e-05, 2.033), (-0.1083, -2.456e-05, 1.965), (-0.09207, -2.457e-05, 1.905), (-0.07224, -2.456e-05, 1.855), (-0.04961, -2.457e-05, 1.819), (-0.02506, -2.458e-05, 1.796), (-0.02456, 0.004957, 2.574), (-0.04865, 0.009747, 2.552), (-0.07084, 0.01416, 2.515), (-0.09029, 0.01803, 2.466), (-0.1063, 0.02121, 2.406), (-0.1181, 0.02357, 2.337), (-0.1254, 0.02502, 2.263), (-0.1279, 0.02551, 2.185), (-0.1254, 0.02502, 2.108), (-0.1181, 0.02357, 2.033), (-0.1063, 0.02121, 1.965), (-0.09029, 0.01803, 1.905), (-0.07084, 0.01416, 1.855), (-0.04865, 0.009747, 1.819), (-0.02456, 0.004957, 1.796), (-0.02311, 0.009747, 2.574), (-0.0458, 0.01914, 2.552), (-0.0667, 0.0278, 2.515), (-0.08502, 0.03539, 2.466), (-0.1001, 0.04162, 2.406), (-0.1112, 0.04625, 2.337), (-0.1181, 0.0491, 2.263), (-0.1204, 0.05006, 2.185), (-0.1181, 0.0491, 2.108), (-0.1112, 0.04625, 2.033), (-0.1001, 0.04162, 1.965), (-0.08502, 0.03539, 1.905), (-0.0667, 0.0278, 1.855), (-0.0458, 0.01914, 1.819), (-0.02311, 0.009747, 1.796), (-0.02075, 0.01416, 2.574), (-0.04117, 0.0278, 2.552), (-0.05998, 0.04037, 2.515), (-0.07647, 0.05139, 2.466), (-0.09001, 0.06044, 2.406), (-0.1001, 0.06715, 2.337), (-0.1063, 0.07129, 2.263), (-0.1083, 0.07269, 2.185), (-0.1063, 0.07129, 2.108), (-0.1001, 0.06715, 2.033), (-0.09001, 0.06044, 1.965), (-0.07647, 0.05139, 1.905), (-0.05998, 0.04037, 1.855), (-0.04117, 0.0278, 1.819), (-0.02075, 0.01416, 1.796), (-0.01758, 0.01803, 2.574), (-0.03494, 0.03539, 2.552), (-0.05094, 0.05139, 2.515), (-0.06496, 0.06542, 2.466), (-0.07647, 0.07693, 2.406), (-0.08502, 0.08548, 2.337), (-0.09029, 0.09075, 2.263), (-0.09207, 0.09252, 2.185), (-0.09029, 0.09075, 2.108), (-0.08502, 0.08548, 2.033), (-0.07647, 0.07693, 1.965), (-0.06496, 0.06542, 1.905), (-0.05094, 0.05139, 1.855), (-0.03494, 0.03539, 1.819), (-0.01758, 0.01803, 1.796), (-0.01371, 0.02121, 2.574), (-0.02735, 0.04162, 2.552), (-0.03992, 0.06044, 2.515), (-0.05094, 0.07693, 2.466), (-0.05998, 0.09046, 2.406), (-0.0667, 0.1005, 2.337), (-0.07084, 0.1067, 2.263), (-0.07224, 0.1088, 2.185), (-0.07084, 0.1067, 2.108), (-0.0667, 0.1005, 2.033), (-0.05998, 0.09046, 1.965), (-0.05094, 0.07693, 1.905), (-0.03992, 0.06044, 1.855), (-0.02735, 0.04162, 1.819), (-0.01371, 0.02121, 1.796), (-0.009293, 0.02357, 2.574), (-0.01869, 0.04625, 2.552), (-0.02735, 0.06715, 2.515), (-0.03494, 0.08548, 2.466), (-0.04117, 0.1005, 2.406), (-0.0458, 0.1117, 2.337), (-0.04865, 0.1186, 2.263), (-0.04961, 0.1209, 2.185), (-0.04865, 0.1186, 2.108), (-0.0458, 0.1117, 2.033), (-0.04117, 0.1005, 1.965), (-0.03494, 0.08548, 1.905), (-0.02735, 0.06715, 1.855), (-0.01869, 0.04625, 1.819), (-0.009293, 0.02357, 1.796), (-0.004503, 0.02502, 2.574), (-0.009293, 0.0491, 2.552), (-0.01371, 0.07129, 2.515), (-0.01758, 0.09075, 2.466), (-0.02075, 0.1067, 2.406), (-0.02311, 0.1186, 2.337), (-0.02456, 0.1259, 2.263), (-0.02506, 0.1283, 2.185), (-0.02456, 0.1259, 2.108), (-0.02311, 0.1186, 2.033), (-0.02075, 0.1067, 1.965), (-0.01758, 0.09075, 1.905), (-0.01371, 0.07129, 1.855), (-0.009293, 0.0491, 1.819), (-0.004503, 0.02502, 1.796), (0.0004787, 0.02551, 2.574), (0.0004787, 0.05006, 2.552), (0.0004787, 0.09252, 2.466), (0.0004787, 0.1209, 2.337), (0.0004787, 0.1209, 2.033), (0.0004787, 0.09252, 1.905), (0.0004788, 0.07269, 1.855), (0.0004787, 0.05006, 1.819), (0.0004787, 0.02551, 1.796), (0.0, 0.06, -1.0), (0.02296, 0.05543, -1.0), (0.04243, 0.04243, -1.0), (0.05543, 0.02296, -1.0), (0.06, 0.0, -1.0), (0.05543, -0.02296, -1.0), (0.04243, -0.04243, -1.0), (0.02296, -0.05543, -1.0), (0.0, -0.06, -1.0), (-0.02296, -0.05543, -1.0), (-0.04243, -0.04243, -1.0), (-0.05543, -0.02296, -1.0), (-0.06, 0.0, -1.0), (-0.05543, 0.02296, -1.0), (-0.04243, 0.04243, -1.0), (-0.02296, 0.05543, -1.0), (-9.819e-08, 0.07038, -1.547), (0.02693, 0.06502, -1.547), (0.04976, 0.04977, -1.547), (0.06502, 0.02693, -1.547), (0.07038, 2.415e-07, -1.547), (0.06502, -0.02693, -1.547), (0.04976, -0.04976, -1.547), (0.02693, -0.06502, -1.547), (-9.819e-08, -0.07038, -1.547), (-0.02693, -0.06502, -1.547), (-0.04976, -0.04976, -1.547), (-0.06502, -0.02693, -1.547), (-0.07038, 2.415e-07, -1.547), (-0.06502, 0.02693, -1.547), (-0.04976, 0.04977, -1.547), (-0.02693, 0.06502, -1.547)], [], [(0, 1, 3, 2), (2, 3, 5, 4), (4, 5, 7, 6), (6, 7, 9, 8), (8, 9, 11, 10), (10, 11, 13, 12), (12, 13, 15, 14), (14, 15, 17, 16), (16, 17, 19, 18), (18, 19, 21, 20), (20, 21, 23, 22), (22, 23, 25, 24), (24, 25, 27, 26), (26, 27, 29, 28), (5, 3, 32, 34), (28, 29, 31, 30), (30, 31, 1, 0), (10, 12, 536, 535), (32, 33, 47, 46, 45, 44, 43, 42, 41, 40, 39, 38, 37, 36, 35, 34), (15, 13, 38, 39), (25, 23, 43, 44), (11, 9, 36, 37), (21, 19, 41, 42), (31, 29, 46, 47), (7, 5, 34, 35), (17, 15, 39, 40), (3, 1, 33, 32), (27, 25, 44, 45), (13, 11, 37, 38), (23, 21, 42, 43), (1, 31, 47, 33), (9, 7, 35, 36), (19, 17, 40, 41), (29, 27, 45, 46), (529, 528, 67, 68), (51, 50, 60, 61), (521, 129, 54), (355, 529, 68), (52, 51, 61, 62), (522, 521, 54, 55), (525, 52, 62, 63), (48, 522, 55, 56), (53, 525, 63, 64), (523, 48, 56, 57), (526, 53, 64, 65), (49, 523, 57, 58), (527, 526, 65, 66), (524, 49, 58, 59), (528, 527, 66, 67), (50, 524, 59, 60), (59, 58, 73, 74), (67, 66, 81, 82), (60, 59, 74, 75), (68, 67, 82, 83), (61, 60, 75, 76), (54, 129, 69), (355, 68, 83), (62, 61, 76, 77), (55, 54, 69, 70), (63, 62, 77, 78), (56, 55, 70, 71), (64, 63, 78, 79), (57, 56, 71, 72), (65, 64, 79, 80), (58, 57, 72, 73), (66, 65, 80, 81), (78, 77, 92, 93), (71, 70, 85, 86), (79, 78, 93, 94), (72, 71, 86, 87), (80, 79, 94, 95), (73, 72, 87, 88), (81, 80, 95, 96), (74, 73, 88, 89), (82, 81, 96, 97), (75, 74, 89, 90), (83, 82, 97, 98), (76, 75, 90, 91), (69, 129, 84), (355, 83, 98), (77, 76, 91, 92), (70, 69, 84, 85), (97, 96, 111, 112), (90, 89, 104, 105), (98, 97, 112, 113), (91, 90, 105, 106), (84, 129, 99), (355, 98, 113), (92, 91, 106, 107), (85, 84, 99, 100), (93, 92, 107, 108), (86, 85, 100, 101), (94, 93, 108, 109), (87, 86, 101, 102), (95, 94, 109, 110), (88, 87, 102, 103), (96, 95, 110, 111), (89, 88, 103, 104), (109, 108, 123, 124), (102, 101, 116, 117), (110, 109, 124, 125), (103, 102, 117, 118), (111, 110, 125, 126), (104, 103, 118, 119), (112, 111, 126, 127), (105, 104, 119, 120), (113, 112, 127, 128), (106, 105, 120, 121), (99, 129, 114), (355, 113, 128), (107, 106, 121, 122), (100, 99, 114, 115), (108, 107, 122, 123), (101, 100, 115, 116), (128, 127, 143, 144), (121, 120, 136, 137), (114, 129, 130), (355, 128, 144), (122, 121, 137, 138), (115, 114, 130, 131), (123, 122, 138, 139), (116, 115, 131, 132), (124, 123, 139, 140), (117, 116, 132, 133), (125, 124, 140, 141), (118, 117, 133, 134), (126, 125, 141, 142), (119, 118, 134, 135), (127, 126, 142, 143), (120, 119, 135, 136), (133, 132, 147, 148), (141, 140, 155, 156), (134, 133, 148, 149), (142, 141, 156, 157), (135, 134, 149, 150), (143, 142, 157, 158), (136, 135, 150, 151), (144, 143, 158, 159), (137, 136, 151, 152), (130, 129, 145), (355, 144, 159), (138, 137, 152, 153), (131, 130, 145, 146), (139, 138, 153, 154), (132, 131, 146, 147), (140, 139, 154, 155), (152, 151, 166, 167), (145, 129, 160), (355, 159, 174), (153, 152, 167, 168), (146, 145, 160, 161), (154, 153, 168, 169), (147, 146, 161, 162), (155, 154, 169, 170), (148, 147, 162, 163), (156, 155, 170, 171), (149, 148, 163, 164), (157, 156, 171, 172), (150, 149, 164, 165), (158, 157, 172, 173), (151, 150, 165, 166), (159, 158, 173, 174), (171, 170, 185, 186), (164, 163, 178, 179), (172, 171, 186, 187), (165, 164, 179, 180), (173, 172, 187, 188), (166, 165, 180, 181), (174, 173, 188, 189), (167, 166, 181, 182), (160, 129, 175), (355, 174, 189), (168, 167, 182, 183), (161, 160, 175, 176), (169, 168, 183, 184), (162, 161, 176, 177), (170, 169, 184, 185), (163, 162, 177, 178), (175, 129, 190), (355, 189, 204), (183, 182, 197, 198), (176, 175, 190, 191), (184, 183, 198, 199), (177, 176, 191, 192), (185, 184, 199, 200), (178, 177, 192, 193), (186, 185, 200, 201), (179, 178, 193, 194), (187, 186, 201, 202), (180, 179, 194, 195), (188, 187, 202, 203), (181, 180, 195, 196), (189, 188, 203, 204), (182, 181, 196, 197), (194, 193, 208, 209), (202, 201, 216, 217), (195, 194, 209, 210), (203, 202, 217, 218), (196, 195, 210, 211), (204, 203, 218, 219), (197, 196, 211, 212), (190, 129, 205), (355, 204, 219), (198, 197, 212, 213), (191, 190, 205, 206), (199, 198, 213, 214), (192, 191, 206, 207), (200, 199, 214, 215), (193, 192, 207, 208), (201, 200, 215, 216), (213, 212, 227, 228), (206, 205, 220, 221), (214, 213, 228, 229), (207, 206, 221, 222), (215, 214, 229, 230), (208, 207, 222, 223), (216, 215, 230, 231), (209, 208, 223, 224), (217, 216, 231, 232), (210, 209, 224, 225), (218, 217, 232, 233), (211, 210, 225, 226), (219, 218, 233, 234), (212, 211, 226, 227), (205, 129, 220), (355, 219, 234), (232, 231, 246, 247), (225, 224, 239, 240), (233, 232, 247, 248), (226, 225, 240, 241), (234, 233, 248, 249), (227, 226, 241, 242), (220, 129, 235), (355, 234, 249), (228, 227, 242, 243), (221, 220, 235, 236), (229, 228, 243, 244), (222, 221, 236, 237), (230, 229, 244, 245), (223, 222, 237, 238), (231, 230, 245, 246), (224, 223, 238, 239), (244, 243, 258, 259), (237, 236, 251, 252), (245, 244, 259, 260), (238, 237, 252, 253), (246, 245, 260, 261), (239, 238, 253, 254), (247, 246, 261, 262), (240, 239, 254, 255), (248, 247, 262, 263), (241, 240, 255, 256), (249, 248, 263, 264), (242, 241, 256, 257), (235, 129, 250), (355, 249, 264), (243, 242, 257, 258), (236, 235, 250, 251), (263, 262, 277, 278), (256, 255, 270, 271), (264, 263, 278, 279), (257, 256, 271, 272), (250, 129, 265), (355, 264, 279), (258, 257, 272, 273), (251, 250, 265, 266), (259, 258, 273, 274), (252, 251, 266, 267), (260, 259, 274, 275), (253, 252, 267, 268), (261, 260, 275, 276), (254, 253, 268, 269), (262, 261, 276, 277), (255, 254, 269, 270), (267, 266, 281, 282), (275, 274, 289, 290), (268, 267, 282, 283), (276, 275, 290, 291), (269, 268, 283, 284), (277, 276, 291, 292), (270, 269, 284, 285), (278, 277, 292, 293), (271, 270, 285, 286), (279, 278, 293, 294), (272, 271, 286, 287), (265, 129, 280), (355, 279, 294), (273, 272, 287, 288), (266, 265, 280, 281), (274, 273, 288, 289), (286, 285, 300, 301), (294, 293, 308, 309), (287, 286, 301, 302), (280, 129, 295), (355, 294, 309), (288, 287, 302, 303), (281, 280, 295, 296), (289, 288, 303, 304), (282, 281, 296, 297), (290, 289, 304, 305), (283, 282, 297, 298), (291, 290, 305, 306), (284, 283, 298, 299), (292, 291, 306, 307), (285, 284, 299, 300), (293, 292, 307, 308), (305, 304, 319, 320), (298, 297, 312, 313), (306, 305, 320, 321), (299, 298, 313, 314), (307, 306, 321, 322), (300, 299, 314, 315), (308, 307, 322, 323), (301, 300, 315, 316), (309, 308, 323, 324), (302, 301, 316, 317), (295, 129, 310), (355, 309, 324), (303, 302, 317, 318), (296, 295, 310, 311), (304, 303, 318, 319), (297, 296, 311, 312), (324, 323, 338, 339), (317, 316, 331, 332), (310, 129, 325), (355, 324, 339), (318, 317, 332, 333), (311, 310, 325, 326), (319, 318, 333, 334), (312, 311, 326, 327), (320, 319, 334, 335), (313, 312, 327, 328), (321, 320, 335, 336), (314, 313, 328, 329), (322, 321, 336, 337), (315, 314, 329, 330), (323, 322, 337, 338), (316, 315, 330, 331), (328, 327, 342, 343), (336, 335, 350, 351), (329, 328, 343, 344), (337, 336, 351, 352), (330, 329, 344, 345), (338, 337, 352, 353), (331, 330, 345, 346), (339, 338, 353, 354), (332, 331, 346, 347), (325, 129, 340), (355, 339, 354), (333, 332, 347, 348), (326, 325, 340, 341), (334, 333, 348, 349), (327, 326, 341, 342), (335, 334, 349, 350), (347, 346, 362, 363), (340, 129, 356), (355, 354, 370), (348, 347, 363, 364), (341, 340, 356, 357), (349, 348, 364, 365), (342, 341, 357, 358), (350, 349, 365, 366), (343, 342, 358, 359), (351, 350, 366, 367), (344, 343, 359, 360), (352, 351, 367, 368), (345, 344, 360, 361), (353, 352, 368, 369), (346, 345, 361, 362), (354, 353, 369, 370), (367, 366, 381, 382), (360, 359, 374, 375), (368, 367, 382, 383), (361, 360, 375, 376), (369, 368, 383, 384), (362, 361, 376, 377), (370, 369, 384, 385), (363, 362, 377, 378), (356, 129, 371), (355, 370, 385), (364, 363, 378, 379), (357, 356, 371, 372), (365, 364, 379, 380), (358, 357, 372, 373), (366, 365, 380, 381), (359, 358, 373, 374), (355, 385, 400), (379, 378, 393, 394), (372, 371, 386, 387), (380, 379, 394, 395), (373, 372, 387, 388), (381, 380, 395, 396), (374, 373, 388, 389), (382, 381, 396, 397), (375, 374, 389, 390), (383, 382, 397, 398), (376, 375, 390, 391), (384, 383, 398, 399), (377, 376, 391, 392), (385, 384, 399, 400), (378, 377, 392, 393), (371, 129, 386), (398, 397, 412, 413), (391, 390, 405, 406), (399, 398, 413, 414), (392, 391, 406, 407), (400, 399, 414, 415), (393, 392, 407, 408), (386, 129, 401), (355, 400, 415), (394, 393, 408, 409), (387, 386, 401, 402), (395, 394, 409, 410), (388, 387, 402, 403), (396, 395, 410, 411), (389, 388, 403, 404), (397, 396, 411, 412), (390, 389, 404, 405), (402, 401, 416, 417), (410, 409, 424, 425), (403, 402, 417, 418), (411, 410, 425, 426), (404, 403, 418, 419), (412, 411, 426, 427), (405, 404, 419, 420), (413, 412, 427, 428), (406, 405, 420, 421), (414, 413, 428, 429), (407, 406, 421, 422), (415, 414, 429, 430), (408, 407, 422, 423), (401, 129, 416), (355, 415, 430), (409, 408, 423, 424), (421, 420, 435, 436), (429, 428, 443, 444), (422, 421, 436, 437), (430, 429, 444, 445), (423, 422, 437, 438), (416, 129, 431), (355, 430, 445), (424, 423, 438, 439), (417, 416, 431, 432), (425, 424, 439, 440), (418, 417, 432, 433), (426, 425, 440, 441), (419, 418, 433, 434), (427, 426, 441, 442), (420, 419, 434, 435), (428, 427, 442, 443), (440, 439, 454, 455), (433, 432, 447, 448), (441, 440, 455, 456), (434, 433, 448, 449), (442, 441, 456, 457), (435, 434, 449, 450), (443, 442, 457, 458), (436, 435, 450, 451), (444, 443, 458, 459), (437, 436, 451, 452), (445, 444, 459, 460), (438, 437, 452, 453), (431, 129, 446), (355, 445, 460), (439, 438, 453, 454), (432, 431, 446, 447), (459, 458, 473, 474), (452, 451, 466, 467), (460, 459, 474, 475), (453, 452, 467, 468), (446, 129, 461), (355, 460, 475), (454, 453, 468, 469), (447, 446, 461, 462), (455, 454, 469, 470), (448, 447, 462, 463), (456, 455, 470, 471), (449, 448, 463, 464), (457, 456, 471, 472), (450, 449, 464, 465), (458, 457, 472, 473), (451, 450, 465, 466), (463, 462, 477, 478), (471, 470, 485, 486), (464, 463, 478, 479), (472, 471, 486, 487), (465, 464, 479, 480), (473, 472, 487, 488), (466, 465, 480, 481), (474, 473, 488, 489), (467, 466, 481, 482), (475, 474, 489, 490), (468, 467, 482, 483), (461, 129, 476), (355, 475, 490), (469, 468, 483, 484), (462, 461, 476, 477), (470, 469, 484, 485), (482, 481, 496, 497), (490, 489, 504, 505), (483, 482, 497, 498), (476, 129, 491), (355, 490, 505), (484, 483, 498, 499), (477, 476, 491, 492), (485, 484, 499, 500), (478, 477, 492, 493), (486, 485, 500, 501), (479, 478, 493, 494), (487, 486, 501, 502), (480, 479, 494, 495), (488, 487, 502, 503), (481, 480, 495, 496), (489, 488, 503, 504), (501, 500, 515, 516), (494, 493, 508, 509), (502, 501, 516, 517), (495, 494, 509, 510), (503, 502, 517, 518), (496, 495, 510, 511), (504, 503, 518, 519), (497, 496, 511, 512), (505, 504, 519, 520), (498, 497, 512, 513), (491, 129, 506), (355, 505, 520), (499, 498, 513, 514), (492, 491, 506, 507), (500, 499, 514, 515), (493, 492, 507, 508), (520, 519, 528, 529), (513, 512, 50, 51), (506, 129, 521), (355, 520, 529), (514, 513, 51, 52), (507, 506, 521, 522), (515, 514, 52, 525), (508, 507, 522, 48), (516, 515, 525, 53), (509, 508, 48, 523), (517, 516, 53, 526), (510, 509, 523, 49), (518, 517, 526, 527), (511, 510, 49, 524), (519, 518, 527, 528), (512, 511, 524, 50), (539, 540, 556, 555), (20, 22, 541, 540), (30, 0, 530, 545), (6, 8, 534, 533), (16, 18, 539, 538), (26, 28, 544, 543), (2, 4, 532, 531), (12, 14, 537, 536), (22, 24, 542, 541), (8, 10, 535, 534), (18, 20, 540, 539), (28, 30, 545, 544), (4, 6, 533, 532), (14, 16, 538, 537), (0, 2, 531, 530), (24, 26, 543, 542), (546, 547, 548, 549, 550, 551, 552, 553, 554, 555, 556, 557, 558, 559, 560, 561), (532, 533, 549, 548), (540, 541, 557, 556), (533, 534, 550, 549), (541, 542, 558, 557), (534, 535, 551, 550), (542, 543, 559, 558), (535, 536, 552, 551), (543, 544, 560, 559), (536, 537, 553, 552), (544, 545, 561, 560), (537, 538, 554, 553), (530, 531, 547, 546), (545, 530, 546, 561), (538, 539, 555, 554), (531, 532, 548, 547)])
me_cylinder_004.polygons.foreach_set('material_index', [0, 0, 0, 0, 0, 0, 0, 0, 0, 0, 0, 0, 0, 0, 0, 0, 0, 0, 0, 0, 0, 0, 0, 0, 0, 0, 0, 0, 0, 0, 0, 0, 0, 0, 1, 1, 1, 1, 1, 1, 1, 1, 1, 1, 1, 1, 1, 1, 1, 1, 1, 1, 1, 1, 1, 1, 1, 1, 1, 1, 1, 1, 1, 1, 1, 1, 1, 1, 1, 1, 1, 1, 1, 1, 1, 1, 1, 1, 1, 1, 1, 1, 1, 1, 1, 1, 1, 1, 1, 1, 1, 1, 1, 1, 1, 1, 1, 1, 1, 1, 1, 1, 1, 1, 1, 1, 1, 1, 1, 1, 1, 1, 1, 1, 1, 1, 1, 1, 1, 1, 1, 1, 1, 1, 1, 1, 1, 1, 1, 1, 1, 1, 1, 1, 1, 1, 1, 1, 1, 1, 1, 1, 1, 1, 1, 1, 1, 1, 1, 1, 1, 1, 1, 1, 1, 1, 1, 1, 1, 1, 1, 1, 1, 1, 1, 1, 1, 1, 1, 1, 1, 1, 1, 1, 1, 1, 1, 1, 1, 1, 1, 1, 1, 1, 1, 1, 1, 1, 1, 1, 1, 1, 1, 1, 1, 1, 1, 1, 1, 1, 1, 1, 1, 1, 1, 1, 1, 1, 1, 1, 1, 1, 1, 1, 1, 1, 1, 1, 1, 1, 1, 1, 1, 1, 1, 1, 1, 1, 1, 1, 1, 1, 1, 1, 1, 1, 1, 1, 1, 1, 1, 1, 1, 1, 1, 1, 1, 1, 1, 1, 1, 1, 1, 1, 1, 1, 1, 1, 1, 1, 1, 1, 1, 1, 1, 1, 1, 1, 1, 1, 1, 1, 1, 1, 1, 1, 1, 1, 1, 1, 1, 1, 1, 1, 1, 1, 1, 1, 1, 1, 1, 1, 1, 1, 1, 1, 1, 1, 1, 1, 1, 1, 1, 1, 1, 1, 1, 1, 1, 1, 1, 1, 1, 1, 1, 1, 1, 1, 1, 1, 1, 1, 1, 1, 1, 1, 1, 1, 1, 1, 1, 1, 1, 1, 1, 1, 1, 1, 1, 1, 1, 1, 1, 1, 1, 1, 1, 1, 1, 1, 1, 1, 1, 1, 1, 1, 1, 1, 1, 1, 1, 1, 1, 1, 1, 1, 1, 1, 1, 1, 1, 1, 1, 1, 1, 1, 1, 1, 1, 1, 1, 1, 1, 1, 1, 1, 1, 1, 1, 1, 1, 1, 1, 1, 1, 1, 1, 1, 1, 1, 1, 1, 1, 1, 1, 1, 1, 1, 1, 1, 1, 1, 1, 1, 1, 1, 1, 1, 1, 1, 1, 1, 1, 1, 1, 1, 1, 1, 1, 1, 1, 1, 1, 1, 1, 1, 1, 1, 1, 1, 1, 1, 1, 1, 1, 1, 1, 1, 1, 1, 1, 1, 1, 1, 1, 1, 1, 1, 1, 1, 1, 1, 1, 1, 1, 1, 1, 1, 1, 1, 1, 1, 1, 1, 1, 1, 1, 1, 1, 1, 1, 1, 1, 1, 1, 1, 1, 1, 1, 1, 1, 1, 1, 1, 1, 1, 1, 1, 1, 1, 1, 1, 1, 1, 1, 1, 1, 1, 1, 1, 1, 1, 1, 1, 1, 1, 1, 1, 1, 1, 1, 1, 1, 1, 1, 1, 1, 1, 1, 1, 1, 1, 1, 1, 1, 1, 1, 1, 1, 1, 1, 1, 1, 1, 1, 1, 0, 0, 0, 0, 0, 0, 0, 0, 0, 0, 0, 0, 0, 0, 0, 0, 0, 0, 0, 0, 0, 0, 0, 0, 0, 0, 0, 0, 0, 0, 0, 0])
_uv = me_cylinder_004.uv_layers.new(name='UVMap')
_uv.uv.foreach_set('vector', [1.0, 0.5, 1.0, 1.0, 0.9375, 1.0, 0.9375, 0.5, 0.9375, 0.5, 0.9375, 1.0, 0.875, 1.0, 0.875, 0.5, 0.875, 0.5, 0.875, 1.0, 0.8125, 1.0, 0.8125, 0.5, 0.8125, 0.5, 0.8125, 1.0, 0.75, 1.0, 0.75, 0.5, 0.75, 0.5, 0.75, 1.0, 0.6875, 1.0, 0.6875, 0.5, 0.6875, 0.5, 0.6875, 1.0, 0.625, 1.0, 0.625, 0.5, 0.625, 0.5, 0.625, 1.0, 0.5625, 1.0, 0.5625, 0.5, 0.5625, 0.5, 0.5625, 1.0, 0.5, 1.0, 0.5, 0.5, 0.5, 0.5, 0.5, 1.0, 0.4375, 1.0, 0.4375, 0.5, 0.4375, 0.5, 0.4375, 1.0, 0.375, 1.0, 0.375, 0.5, 0.375, 0.5, 0.375, 1.0, 0.3125, 1.0, 0.3125, 0.5, 0.3125, 0.5, 0.3125, 1.0, 0.25, 1.0, 0.25, 0.5, 0.25, 0.5, 0.25, 1.0, 0.1875, 1.0, 0.1875, 0.5, 0.1875, 0.5, 0.1875, 1.0, 0.125, 1.0, 0.125, 0.5, 0.875, 1.0, 0.9375, 1.0, 0.9375, 1.0, 0.875, 1.0, 0.125, 0.5, 0.125, 1.0, 0.0625, 1.0, 0.0625, 0.5, 0.0625, 0.5, 0.0625, 1.0, 0.0, 1.0, 0.0, 0.5, 0.6875, 0.5, 0.625, 0.5, 0.625, 0.5, 0.6875, 0.5, 0.3418, 0.4717, 0.25, 0.49, 0.1582, 0.4717, 0.08029, 0.4197, 0.02827, 0.3418, 0.01, 0.25, 0.02827, 0.1582, 0.08029, 0.08029, 0.1582, 0.02827, 0.25, 0.01, 0.3418, 0.02827, 0.4197, 0.08029, 0.4717, 0.1582, 0.49, 0.25, 0.4717, 0.3418, 0.4197, 0.4197, 0.5625, 1.0, 0.625, 1.0, 0.625, 1.0, 0.5625, 1.0, 0.25, 1.0, 0.3125, 1.0, 0.3125, 1.0, 0.25, 1.0, 0.6875, 1.0, 0.75, 1.0, 0.75, 1.0, 0.6875, 1.0, 0.375, 1.0, 0.4375, 1.0, 0.4375, 1.0, 0.375, 1.0, 0.0625, 1.0, 0.125, 1.0, 0.125, 1.0, 0.0625, 1.0, 0.8125, 1.0, 0.875, 1.0, 0.875, 1.0, 0.8125, 1.0, 0.5, 1.0, 0.5625, 1.0, 0.5625, 1.0, 0.5, 1.0, 0.9375, 1.0, 1.0, 1.0, 1.0, 1.0, 0.9375, 1.0, 0.1875, 1.0, 0.25, 1.0, 0.25, 1.0, 0.1875, 1.0, 0.625, 1.0, 0.6875, 1.0, 0.6875, 1.0, 0.625, 1.0, 0.3125, 1.0, 0.375, 1.0, 0.375, 1.0, 0.3125, 1.0, 0.0, 1.0, 0.0625, 1.0, 0.0625, 1.0, 0.0, 1.0, 0.75, 1.0, 0.8125, 1.0, 0.8125, 1.0, 0.75, 1.0, 0.4375, 1.0, 0.5, 1.0, 0.5, 1.0, 0.4375, 1.0, 0.125, 1.0, 0.1875, 1.0, 0.1875, 1.0, 0.125, 1.0, 0.75, 0.0625, 0.75, 0.125, 0.7188, 0.125, 0.7188, 0.0625, 0.75, 0.5, 0.75, 0.5625, 0.7188, 0.5625, 0.7188, 0.5, 0.75, 0.9375, 0.7344, 1.0, 0.7188, 0.9375, 0.7344, 0.0, 0.75, 0.0625, 0.7188, 0.0625, 0.75, 0.4375, 0.75, 0.5, 0.7188, 0.5, 0.7188, 0.4375, 0.75, 0.875, 0.75, 0.9375, 0.7188, 0.9375, 0.7188, 0.875, 0.75, 0.375, 0.75, 0.4375, 0.7188, 0.4375, 0.7188, 0.375, 0.75, 0.8125, 0.75, 0.875, 0.7188, 0.875, 0.7188, 0.8125, 0.75, 0.3125, 0.75, 0.375, 0.7188, 0.375, 0.7188, 0.3125, 0.75, 0.75, 0.75, 0.8125, 0.7188, 0.8125, 0.7188, 0.75, 0.75, 0.25, 0.75, 0.3125, 0.7188, 0.3125, 0.7188, 0.25, 0.75, 0.6875, 0.75, 0.75, 0.7188, 0.75, 0.7188, 0.6875, 0.75, 0.1875, 0.75, 0.25, 0.7188, 0.25, 0.7188, 0.1875, 0.75, 0.625, 0.75, 0.6875, 0.7188, 0.6875, 0.7188, 0.625, 0.75, 0.125, 0.75, 0.1875, 0.7188, 0.1875, 0.7188, 0.125, 0.75, 0.5625, 0.75, 0.625, 0.7188, 0.625, 0.7188, 0.5625, 0.7188, 0.625, 0.7188, 0.6875, 0.6875, 0.6875, 0.6875, 0.625, 0.7188, 0.125, 0.7188, 0.1875, 0.6875, 0.1875, 0.6875, 0.125, 0.7188, 0.5625, 0.7188, 0.625, 0.6875, 0.625, 0.6875, 0.5625, 0.7188, 0.0625, 0.7188, 0.125, 0.6875, 0.125, 0.6875, 0.0625, 0.7188, 0.5, 0.7188, 0.5625, 0.6875, 0.5625, 0.6875, 0.5, 0.7188, 0.9375, 0.7031, 1.0, 0.6875, 0.9375, 0.7031, 0.0, 0.7188, 0.0625, 0.6875, 0.0625, 0.7188, 0.4375, 0.7188, 0.5, 0.6875, 0.5, 0.6875, 0.4375, 0.7188, 0.875, 0.7188, 0.9375, 0.6875, 0.9375, 0.6875, 0.875, 0.7188, 0.375, 0.7188, 0.4375, 0.6875, 0.4375, 0.6875, 0.375, 0.7188, 0.8125, 0.7188, 0.875, 0.6875, 0.875, 0.6875, 0.8125, 0.7188, 0.3125, 0.7188, 0.375, 0.6875, 0.375, 0.6875, 0.3125, 0.7188, 0.75, 0.7188, 0.8125, 0.6875, 0.8125, 0.6875, 0.75, 0.7188, 0.25, 0.7188, 0.3125, 0.6875, 0.3125, 0.6875, 0.25, 0.7188, 0.6875, 0.7188, 0.75, 0.6875, 0.75, 0.6875, 0.6875, 0.7188, 0.1875, 0.7188, 0.25, 0.6875, 0.25, 0.6875, 0.1875, 0.6875, 0.375, 0.6875, 0.4375, 0.6562, 0.4375, 0.6562, 0.375, 0.6875, 0.8125, 0.6875, 0.875, 0.6562, 0.875, 0.6562, 0.8125, 0.6875, 0.3125, 0.6875, 0.375, 0.6562, 0.375, 0.6562, 0.3125, 0.6875, 0.75, 0.6875, 0.8125, 0.6562, 0.8125, 0.6562, 0.75, 0.6875, 0.25, 0.6875, 0.3125, 0.6562, 0.3125, 0.6562, 0.25, 0.6875, 0.6875, 0.6875, 0.75, 0.6562, 0.75, 0.6562, 0.6875, 0.6875, 0.1875, 0.6875, 0.25, 0.6562, 0.25, 0.6562, 0.1875, 0.6875, 0.625, 0.6875, 0.6875, 0.6562, 0.6875, 0.6562, 0.625, 0.6875, 0.125, 0.6875, 0.1875, 0.6562, 0.1875, 0.6562, 0.125, 0.6875, 0.5625, 0.6875, 0.625, 0.6562, 0.625, 0.6562, 0.5625, 0.6875, 0.0625, 0.6875, 0.125, 0.6562, 0.125, 0.6562, 0.0625, 0.6875, 0.5, 0.6875, 0.5625, 0.6562, 0.5625, 0.6562, 0.5, 0.6875, 0.9375, 0.6719, 1.0, 0.6562, 0.9375, 0.6719, 0.0, 0.6875, 0.0625, 0.6562, 0.0625, 0.6875, 0.4375, 0.6875, 0.5, 0.6562, 0.5, 0.6562, 0.4375, 0.6875, 0.875, 0.6875, 0.9375, 0.6562, 0.9375, 0.6562, 0.875, 0.6562, 0.125, 0.6562, 0.1875, 0.625, 0.1875, 0.625, 0.125, 0.6562, 0.5625, 0.6562, 0.625, 0.625, 0.625, 0.625, 0.5625, 0.6562, 0.0625, 0.6562, 0.125, 0.625, 0.125, 0.625, 0.0625, 0.6562, 0.5, 0.6562, 0.5625, 0.625, 0.5625, 0.625, 0.5, 0.6562, 0.9375, 0.6406, 1.0, 0.625, 0.9375, 0.6406, 0.0, 0.6562, 0.0625, 0.625, 0.0625, 0.6562, 0.4375, 0.6562, 0.5, 0.625, 0.5, 0.625, 0.4375, 0.6562, 0.875, 0.6562, 0.9375, 0.625, 0.9375, 0.625, 0.875, 0.6562, 0.375, 0.6562, 0.4375, 0.625, 0.4375, 0.625, 0.375, 0.6562, 0.8125, 0.6562, 0.875, 0.625, 0.875, 0.625, 0.8125, 0.6562, 0.3125, 0.6562, 0.375, 0.625, 0.375, 0.625, 0.3125, 0.6562, 0.75, 0.6562, 0.8125, 0.625, 0.8125, 0.625, 0.75, 0.6562, 0.25, 0.6562, 0.3125, 0.625, 0.3125, 0.625, 0.25, 0.6562, 0.6875, 0.6562, 0.75, 0.625, 0.75, 0.625, 0.6875, 0.6562, 0.1875, 0.6562, 0.25, 0.625, 0.25, 0.625, 0.1875, 0.6562, 0.625, 0.6562, 0.6875, 0.625, 0.6875, 0.625, 0.625, 0.625, 0.3125, 0.625, 0.375, 0.5938, 0.375, 0.5938, 0.3125, 0.625, 0.75, 0.625, 0.8125, 0.5938, 0.8125, 0.5938, 0.75, 0.625, 0.25, 0.625, 0.3125, 0.5938, 0.3125, 0.5938, 0.25, 0.625, 0.6875, 0.625, 0.75, 0.5938, 0.75, 0.5938, 0.6875, 0.625, 0.1875, 0.625, 0.25, 0.5938, 0.25, 0.5938, 0.1875, 0.625, 0.625, 0.625, 0.6875, 0.5938, 0.6875, 0.5938, 0.625, 0.625, 0.125, 0.625, 0.1875, 0.5938, 0.1875, 0.5938, 0.125, 0.625, 0.5625, 0.625, 0.625, 0.5938, 0.625, 0.5938, 0.5625, 0.625, 0.0625, 0.625, 0.125, 0.5938, 0.125, 0.5938, 0.0625, 0.625, 0.5, 0.625, 0.5625, 0.5938, 0.5625, 0.5938, 0.5, 0.625, 0.9375, 0.6094, 1.0, 0.5938, 0.9375, 0.6094, 0.0, 0.625, 0.0625, 0.5938, 0.0625, 0.625, 0.4375, 0.625, 0.5, 0.5938, 0.5, 0.5938, 0.4375, 0.625, 0.875, 0.625, 0.9375, 0.5938, 0.9375, 0.5938, 0.875, 0.625, 0.375, 0.625, 0.4375, 0.5938, 0.4375, 0.5938, 0.375, 0.625, 0.8125, 0.625, 0.875, 0.5938, 0.875, 0.5938, 0.8125, 0.5938, 0.0625, 0.5938, 0.125, 0.5625, 0.125, 0.5625, 0.0625, 0.5938, 0.5, 0.5938, 0.5625, 0.5625, 0.5625, 0.5625, 0.5, 0.5938, 0.9375, 0.5781, 1.0, 0.5625, 0.9375, 0.5781, 0.0, 0.5938, 0.0625, 0.5625, 0.0625, 0.5938, 0.4375, 0.5938, 0.5, 0.5625, 0.5, 0.5625, 0.4375, 0.5938, 0.875, 0.5938, 0.9375, 0.5625, 0.9375, 0.5625, 0.875, 0.5938, 0.375, 0.5938, 0.4375, 0.5625, 0.4375, 0.5625, 0.375, 0.5938, 0.8125, 0.5938, 0.875, 0.5625, 0.875, 0.5625, 0.8125, 0.5938, 0.3125, 0.5938, 0.375, 0.5625, 0.375, 0.5625, 0.3125, 0.5938, 0.75, 0.5938, 0.8125, 0.5625, 0.8125, 0.5625, 0.75, 0.5938, 0.25, 0.5938, 0.3125, 0.5625, 0.3125, 0.5625, 0.25, 0.5938, 0.6875, 0.5938, 0.75, 0.5625, 0.75, 0.5625, 0.6875, 0.5938, 0.1875, 0.5938, 0.25, 0.5625, 0.25, 0.5625, 0.1875, 0.5938, 0.625, 0.5938, 0.6875, 0.5625, 0.6875, 0.5625, 0.625, 0.5938, 0.125, 0.5938, 0.1875, 0.5625, 0.1875, 0.5625, 0.125, 0.5938, 0.5625, 0.5938, 0.625, 0.5625, 0.625, 0.5625, 0.5625, 0.5625, 0.75, 0.5625, 0.8125, 0.5312, 0.8125, 0.5312, 0.75, 0.5625, 0.25, 0.5625, 0.3125, 0.5312, 0.3125, 0.5312, 0.25, 0.5625, 0.6875, 0.5625, 0.75, 0.5312, 0.75, 0.5312, 0.6875, 0.5625, 0.1875, 0.5625, 0.25, 0.5312, 0.25, 0.5312, 0.1875, 0.5625, 0.625, 0.5625, 0.6875, 0.5312, 0.6875, 0.5312, 0.625, 0.5625, 0.125, 0.5625, 0.1875, 0.5312, 0.1875, 0.5312, 0.125, 0.5625, 0.5625, 0.5625, 0.625, 0.5312, 0.625, 0.5312, 0.5625, 0.5625, 0.0625, 0.5625, 0.125, 0.5312, 0.125, 0.5312, 0.0625, 0.5625, 0.5, 0.5625, 0.5625, 0.5312, 0.5625, 0.5312, 0.5, 0.5625, 0.9375, 0.5469, 1.0, 0.5312, 0.9375, 0.5469, 0.0, 0.5625, 0.0625, 0.5312, 0.0625, 0.5625, 0.4375, 0.5625, 0.5, 0.5312, 0.5, 0.5312, 0.4375, 0.5625, 0.875, 0.5625, 0.9375, 0.5312, 0.9375, 0.5312, 0.875, 0.5625, 0.375, 0.5625, 0.4375, 0.5312, 0.4375, 0.5312, 0.375, 0.5625, 0.8125, 0.5625, 0.875, 0.5312, 0.875, 0.5312, 0.8125, 0.5625, 0.3125, 0.5625, 0.375, 0.5312, 0.375, 0.5312, 0.3125, 0.5312, 0.5, 0.5312, 0.5625, 0.5, 0.5625, 0.5, 0.5, 0.5312, 0.9375, 0.5156, 1.0, 0.5, 0.9375, 0.5156, 0.0, 0.5312, 0.0625, 0.5, 0.0625, 0.5312, 0.4375, 0.5312, 0.5, 0.5, 0.5, 0.5, 0.4375, 0.5312, 0.875, 0.5312, 0.9375, 0.5, 0.9375, 0.5, 0.875, 0.5312, 0.375, 0.5312, 0.4375, 0.5, 0.4375, 0.5, 0.375, 0.5312, 0.8125, 0.5312, 0.875, 0.5, 0.875, 0.5, 0.8125, 0.5312, 0.3125, 0.5312, 0.375, 0.5, 0.375, 0.5, 0.3125, 0.5312, 0.75, 0.5312, 0.8125, 0.5, 0.8125, 0.5, 0.75, 0.5312, 0.25, 0.5312, 0.3125, 0.5, 0.3125, 0.5, 0.25, 0.5312, 0.6875, 0.5312, 0.75, 0.5, 0.75, 0.5, 0.6875, 0.5312, 0.1875, 0.5312, 0.25, 0.5, 0.25, 0.5, 0.1875, 0.5312, 0.625, 0.5312, 0.6875, 0.5, 0.6875, 0.5, 0.625, 0.5312, 0.125, 0.5312, 0.1875, 0.5, 0.1875, 0.5, 0.125, 0.5312, 0.5625, 0.5312, 0.625, 0.5, 0.625, 0.5, 0.5625, 0.5312, 0.0625, 0.5312, 0.125, 0.5, 0.125, 0.5, 0.0625, 0.5, 0.25, 0.5, 0.3125, 0.4687, 0.3125, 0.4688, 0.25, 0.5, 0.6875, 0.5, 0.75, 0.4688, 0.75, 0.4687, 0.6875, 0.5, 0.1875, 0.5, 0.25, 0.4688, 0.25, 0.4688, 0.1875, 0.5, 0.625, 0.5, 0.6875, 0.4687, 0.6875, 0.4688, 0.625, 0.5, 0.125, 0.5, 0.1875, 0.4688, 0.1875, 0.4688, 0.125, 0.5, 0.5625, 0.5, 0.625, 0.4688, 0.625, 0.4688, 0.5625, 0.5, 0.0625, 0.5, 0.125, 0.4688, 0.125, 0.4688, 0.0625, 0.5, 0.5, 0.5, 0.5625, 0.4688, 0.5625, 0.4687, 0.5, 0.5, 0.9375, 0.4844, 1.0, 0.4688, 0.9375, 0.4844, 0.0, 0.5, 0.0625, 0.4688, 0.0625, 0.5, 0.4375, 0.5, 0.5, 0.4687, 0.5, 0.4688, 0.4375, 0.5, 0.875, 0.5, 0.9375, 0.4688, 0.9375, 0.4688, 0.875, 0.5, 0.375, 0.5, 0.4375, 0.4688, 0.4375, 0.4688, 0.375, 0.5, 0.8125, 0.5, 0.875, 0.4688, 0.875, 0.4688, 0.8125, 0.5, 0.3125, 0.5, 0.375, 0.4688, 0.375, 0.4687, 0.3125, 0.5, 0.75, 0.5, 0.8125, 0.4688, 0.8125, 0.4688, 0.75, 0.4688, 0.9375, 0.4531, 1.0, 0.4375, 0.9375, 0.4531, 0.0, 0.4688, 0.0625, 0.4375, 0.0625, 0.4688, 0.4375, 0.4687, 0.5, 0.4375, 0.5, 0.4375, 0.4375, 0.4688, 0.875, 0.4688, 0.9375, 0.4375, 0.9375, 0.4375, 0.875, 0.4688, 0.375, 0.4688, 0.4375, 0.4375, 0.4375, 0.4375, 0.375, 0.4688, 0.8125, 0.4688, 0.875, 0.4375, 0.875, 0.4375, 0.8125, 0.4687, 0.3125, 0.4688, 0.375, 0.4375, 0.375, 0.4375, 0.3125, 0.4688, 0.75, 0.4688, 0.8125, 0.4375, 0.8125, 0.4375, 0.75, 0.4688, 0.25, 0.4687, 0.3125, 0.4375, 0.3125, 0.4375, 0.25, 0.4687, 0.6875, 0.4688, 0.75, 0.4375, 0.75, 0.4375, 0.6875, 0.4688, 0.1875, 0.4688, 0.25, 0.4375, 0.25, 0.4375, 0.1875, 0.4688, 0.625, 0.4687, 0.6875, 0.4375, 0.6875, 0.4375, 0.625, 0.4688, 0.125, 0.4688, 0.1875, 0.4375, 0.1875, 0.4375, 0.125, 0.4688, 0.5625, 0.4688, 0.625, 0.4375, 0.625, 0.4375, 0.5625, 0.4688, 0.0625, 0.4688, 0.125, 0.4375, 0.125, 0.4375, 0.0625, 0.4687, 0.5, 0.4688, 0.5625, 0.4375, 0.5625, 0.4375, 0.5, 0.4375, 0.6875, 0.4375, 0.75, 0.4062, 0.75, 0.4062, 0.6875, 0.4375, 0.1875, 0.4375, 0.25, 0.4062, 0.25, 0.4062, 0.1875, 0.4375, 0.625, 0.4375, 0.6875, 0.4062, 0.6875, 0.4062, 0.625, 0.4375, 0.125, 0.4375, 0.1875, 0.4062, 0.1875, 0.4062, 0.125, 0.4375, 0.5625, 0.4375, 0.625, 0.4062, 0.625, 0.4062, 0.5625, 0.4375, 0.0625, 0.4375, 0.125, 0.4062, 0.125, 0.4062, 0.0625, 0.4375, 0.5, 0.4375, 0.5625, 0.4062, 0.5625, 0.4062, 0.5, 0.4375, 0.9375, 0.4219, 1.0, 0.4062, 0.9375, 0.4219, 0.0, 0.4375, 0.0625, 0.4062, 0.0625, 0.4375, 0.4375, 0.4375, 0.5, 0.4062, 0.5, 0.4062, 0.4375, 0.4375, 0.875, 0.4375, 0.9375, 0.4062, 0.9375, 0.4062, 0.875, 0.4375, 0.375, 0.4375, 0.4375, 0.4062, 0.4375, 0.4062, 0.375, 0.4375, 0.8125, 0.4375, 0.875, 0.4062, 0.875, 0.4062, 0.8125, 0.4375, 0.3125, 0.4375, 0.375, 0.4062, 0.375, 0.4062, 0.3125, 0.4375, 0.75, 0.4375, 0.8125, 0.4062, 0.8125, 0.4062, 0.75, 0.4375, 0.25, 0.4375, 0.3125, 0.4062, 0.3125, 0.4062, 0.25, 0.4062, 0.4375, 0.4062, 0.5, 0.375, 0.5, 0.375, 0.4375, 0.4062, 0.875, 0.4062, 0.9375, 0.375, 0.9375, 0.375, 0.875, 0.4062, 0.375, 0.4062, 0.4375, 0.375, 0.4375, 0.375, 0.375, 0.4062, 0.8125, 0.4062, 0.875, 0.375, 0.875, 0.375, 0.8125, 0.4062, 0.3125, 0.4062, 0.375, 0.375, 0.375, 0.375, 0.3125, 0.4062, 0.75, 0.4062, 0.8125, 0.375, 0.8125, 0.375, 0.75, 0.4062, 0.25, 0.4062, 0.3125, 0.375, 0.3125, 0.375, 0.25, 0.4062, 0.6875, 0.4062, 0.75, 0.375, 0.75, 0.375, 0.6875, 0.4062, 0.1875, 0.4062, 0.25, 0.375, 0.25, 0.375, 0.1875, 0.4062, 0.625, 0.4062, 0.6875, 0.375, 0.6875, 0.375, 0.625, 0.4062, 0.125, 0.4062, 0.1875, 0.375, 0.1875, 0.375, 0.125, 0.4062, 0.5625, 0.4062, 0.625, 0.375, 0.625, 0.375, 0.5625, 0.4062, 0.0625, 0.4062, 0.125, 0.375, 0.125, 0.375, 0.0625, 0.4062, 0.5, 0.4062, 0.5625, 0.375, 0.5625, 0.375, 0.5, 0.4062, 0.9375, 0.3906, 1.0, 0.375, 0.9375, 0.3906, 0.0, 0.4062, 0.0625, 0.375, 0.0625, 0.375, 0.1875, 0.375, 0.25, 0.3438, 0.25, 0.3438, 0.1875, 0.375, 0.625, 0.375, 0.6875, 0.3438, 0.6875, 0.3438, 0.625, 0.375, 0.125, 0.375, 0.1875, 0.3438, 0.1875, 0.3438, 0.125, 0.375, 0.5625, 0.375, 0.625, 0.3438, 0.625, 0.3438, 0.5625, 0.375, 0.0625, 0.375, 0.125, 0.3438, 0.125, 0.3438, 0.0625, 0.375, 0.5, 0.375, 0.5625, 0.3438, 0.5625, 0.3437, 0.5, 0.375, 0.9375, 0.3594, 1.0, 0.3438, 0.9375, 0.3594, 0.0, 0.375, 0.0625, 0.3438, 0.0625, 0.375, 0.4375, 0.375, 0.5, 0.3437, 0.5, 0.3438, 0.4375, 0.375, 0.875, 0.375, 0.9375, 0.3438, 0.9375, 0.3438, 0.875, 0.375, 0.375, 0.375, 0.4375, 0.3438, 0.4375, 0.3438, 0.375, 0.375, 0.8125, 0.375, 0.875, 0.3438, 0.875, 0.3438, 0.8125, 0.375, 0.3125, 0.375, 0.375, 0.3438, 0.375, 0.3438, 0.3125, 0.375, 0.75, 0.375, 0.8125, 0.3438, 0.8125, 0.3438, 0.75, 0.375, 0.25, 0.375, 0.3125, 0.3438, 0.3125, 0.3438, 0.25, 0.375, 0.6875, 0.375, 0.75, 0.3438, 0.75, 0.3438, 0.6875, 0.3438, 0.375, 0.3438, 0.4375, 0.3125, 0.4375, 0.3125, 0.375, 0.3438, 0.8125, 0.3438, 0.875, 0.3125, 0.875, 0.3125, 0.8125, 0.3438, 0.3125, 0.3438, 0.375, 0.3125, 0.375, 0.3125, 0.3125, 0.3438, 0.75, 0.3438, 0.8125, 0.3125, 0.8125, 0.3125, 0.75, 0.3438, 0.25, 0.3438, 0.3125, 0.3125, 0.3125, 0.3125, 0.25, 0.3438, 0.6875, 0.3438, 0.75, 0.3125, 0.75, 0.3125, 0.6875, 0.3438, 0.1875, 0.3438, 0.25, 0.3125, 0.25, 0.3125, 0.1875, 0.3438, 0.625, 0.3438, 0.6875, 0.3125, 0.6875, 0.3125, 0.625, 0.3438, 0.125, 0.3438, 0.1875, 0.3125, 0.1875, 0.3125, 0.125, 0.3438, 0.5625, 0.3438, 0.625, 0.3125, 0.625, 0.3125, 0.5625, 0.3438, 0.0625, 0.3438, 0.125, 0.3125, 0.125, 0.3125, 0.0625, 0.3437, 0.5, 0.3438, 0.5625, 0.3125, 0.5625, 0.3125, 0.5, 0.3438, 0.9375, 0.3281, 1.0, 0.3125, 0.9375, 0.3281, 0.0, 0.3438, 0.0625, 0.3125, 0.0625, 0.3438, 0.4375, 0.3437, 0.5, 0.3125, 0.5, 0.3125, 0.4375, 0.3438, 0.875, 0.3438, 0.9375, 0.3125, 0.9375, 0.3125, 0.875, 0.3125, 0.125, 0.3125, 0.1875, 0.2812, 0.1875, 0.2812, 0.125, 0.3125, 0.5625, 0.3125, 0.625, 0.2812, 0.625, 0.2812, 0.5625, 0.3125, 0.0625, 0.3125, 0.125, 0.2812, 0.125, 0.2812, 0.0625, 0.3125, 0.5, 0.3125, 0.5625, 0.2812, 0.5625, 0.2812, 0.5, 0.3125, 0.9375, 0.2969, 1.0, 0.2812, 0.9375, 0.2969, 0.0, 0.3125, 0.0625, 0.2812, 0.0625, 0.3125, 0.4375, 0.3125, 0.5, 0.2812, 0.5, 0.2812, 0.4375, 0.3125, 0.875, 0.3125, 0.9375, 0.2812, 0.9375, 0.2812, 0.875, 0.3125, 0.375, 0.3125, 0.4375, 0.2812, 0.4375, 0.2812, 0.375, 0.3125, 0.8125, 0.3125, 0.875, 0.2812, 0.875, 0.2812, 0.8125, 0.3125, 0.3125, 0.3125, 0.375, 0.2812, 0.375, 0.2812, 0.3125, 0.3125, 0.75, 0.3125, 0.8125, 0.2812, 0.8125, 0.2812, 0.75, 0.3125, 0.25, 0.3125, 0.3125, 0.2812, 0.3125, 0.2812, 0.25, 0.3125, 0.6875, 0.3125, 0.75, 0.2812, 0.75, 0.2812, 0.6875, 0.3125, 0.1875, 0.3125, 0.25, 0.2812, 0.25, 0.2812, 0.1875, 0.3125, 0.625, 0.3125, 0.6875, 0.2812, 0.6875, 0.2812, 0.625, 0.2812, 0.8125, 0.2812, 0.875, 0.25, 0.875, 0.25, 0.8125, 0.2812, 0.3125, 0.2812, 0.375, 0.25, 0.375, 0.25, 0.3125, 0.2812, 0.75, 0.2812, 0.8125, 0.25, 0.8125, 0.25, 0.75, 0.2812, 0.25, 0.2812, 0.3125, 0.25, 0.3125, 0.25, 0.25, 0.2812, 0.6875, 0.2812, 0.75, 0.25, 0.75, 0.25, 0.6875, 0.2812, 0.1875, 0.2812, 0.25, 0.25, 0.25, 0.25, 0.1875, 0.2812, 0.625, 0.2812, 0.6875, 0.25, 0.6875, 0.25, 0.625, 0.2812, 0.125, 0.2812, 0.1875, 0.25, 0.1875, 0.25, 0.125, 0.2812, 0.5625, 0.2812, 0.625, 0.25, 0.625, 0.25, 0.5625, 0.2812, 0.0625, 0.2812, 0.125, 0.25, 0.125, 0.25, 0.0625, 0.2812, 0.5, 0.2812, 0.5625, 0.25, 0.5625, 0.25, 0.5, 0.2812, 0.9375, 0.2656, 1.0, 0.25, 0.9375, 0.2656, 0.0, 0.2812, 0.0625, 0.25, 0.0625, 0.2812, 0.4375, 0.2812, 0.5, 0.25, 0.5, 0.25, 0.4375, 0.2812, 0.875, 0.2812, 0.9375, 0.25, 0.9375, 0.25, 0.875, 0.2812, 0.375, 0.2812, 0.4375, 0.25, 0.4375, 0.25, 0.375, 0.25, 0.5625, 0.25, 0.625, 0.2188, 0.625, 0.2188, 0.5625, 0.25, 0.0625, 0.25, 0.125, 0.2188, 0.125, 0.2188, 0.0625, 0.25, 0.5, 0.25, 0.5625, 0.2188, 0.5625, 0.2187, 0.5, 0.25, 0.9375, 0.2344, 1.0, 0.2188, 0.9375, 0.2344, 0.0, 0.25, 0.0625, 0.2188, 0.0625, 0.25, 0.4375, 0.25, 0.5, 0.2187, 0.5, 0.2188, 0.4375, 0.25, 0.875, 0.25, 0.9375, 0.2188, 0.9375, 0.2188, 0.875, 0.25, 0.375, 0.25, 0.4375, 0.2188, 0.4375, 0.2188, 0.375, 0.25, 0.8125, 0.25, 0.875, 0.2188, 0.875, 0.2188, 0.8125, 0.25, 0.3125, 0.25, 0.375, 0.2188, 0.375, 0.2188, 0.3125, 0.25, 0.75, 0.25, 0.8125, 0.2188, 0.8125, 0.2188, 0.75, 0.25, 0.25, 0.25, 0.3125, 0.2188, 0.3125, 0.2188, 0.25, 0.25, 0.6875, 0.25, 0.75, 0.2188, 0.75, 0.2188, 0.6875, 0.25, 0.1875, 0.25, 0.25, 0.2188, 0.25, 0.2188, 0.1875, 0.25, 0.625, 0.25, 0.6875, 0.2188, 0.6875, 0.2188, 0.625, 0.25, 0.125, 0.25, 0.1875, 0.2188, 0.1875, 0.2188, 0.125, 0.2188, 0.3125, 0.2188, 0.375, 0.1875, 0.375, 0.1875, 0.3125, 0.2188, 0.75, 0.2188, 0.8125, 0.1875, 0.8125, 0.1875, 0.75, 0.2188, 0.25, 0.2188, 0.3125, 0.1875, 0.3125, 0.1875, 0.25, 0.2188, 0.6875, 0.2188, 0.75, 0.1875, 0.75, 0.1875, 0.6875, 0.2188, 0.1875, 0.2188, 0.25, 0.1875, 0.25, 0.1875, 0.1875, 0.2188, 0.625, 0.2188, 0.6875, 0.1875, 0.6875, 0.1875, 0.625, 0.2188, 0.125, 0.2188, 0.1875, 0.1875, 0.1875, 0.1875, 0.125, 0.2188, 0.5625, 0.2188, 0.625, 0.1875, 0.625, 0.1875, 0.5625, 0.2188, 0.0625, 0.2188, 0.125, 0.1875, 0.125, 0.1875, 0.0625, 0.2187, 0.5, 0.2188, 0.5625, 0.1875, 0.5625, 0.1875, 0.5, 0.2188, 0.9375, 0.2031, 1.0, 0.1875, 0.9375, 0.2031, 0.0, 0.2188, 0.0625, 0.1875, 0.0625, 0.2188, 0.4375, 0.2187, 0.5, 0.1875, 0.5, 0.1875, 0.4375, 0.2188, 0.875, 0.2188, 0.9375, 0.1875, 0.9375, 0.1875, 0.875, 0.2188, 0.375, 0.2188, 0.4375, 0.1875, 0.4375, 0.1875, 0.375, 0.2188, 0.8125, 0.2188, 0.875, 0.1875, 0.875, 0.1875, 0.8125, 0.1875, 0.0625, 0.1875, 0.125, 0.1562, 0.125, 0.1563, 0.0625, 0.1875, 0.5, 0.1875, 0.5625, 0.1562, 0.5625, 0.1562, 0.5, 0.1875, 0.9375, 0.1719, 1.0, 0.1563, 0.9375, 0.1719, 0.0, 0.1875, 0.0625, 0.1563, 0.0625, 0.1875, 0.4375, 0.1875, 0.5, 0.1562, 0.5, 0.1562, 0.4375, 0.1875, 0.875, 0.1875, 0.9375, 0.1563, 0.9375, 0.1562, 0.875, 0.1875, 0.375, 0.1875, 0.4375, 0.1562, 0.4375, 0.1563, 0.375, 0.1875, 0.8125, 0.1875, 0.875, 0.1562, 0.875, 0.1562, 0.8125, 0.1875, 0.3125, 0.1875, 0.375, 0.1563, 0.375, 0.1562, 0.3125, 0.1875, 0.75, 0.1875, 0.8125, 0.1562, 0.8125, 0.1562, 0.75, 0.1875, 0.25, 0.1875, 0.3125, 0.1562, 0.3125, 0.1562, 0.25, 0.1875, 0.6875, 0.1875, 0.75, 0.1562, 0.75, 0.1562, 0.6875, 0.1875, 0.1875, 0.1875, 0.25, 0.1562, 0.25, 0.1562, 0.1875, 0.1875, 0.625, 0.1875, 0.6875, 0.1562, 0.6875, 0.1563, 0.625, 0.1875, 0.125, 0.1875, 0.1875, 0.1562, 0.1875, 0.1562, 0.125, 0.1875, 0.5625, 0.1875, 0.625, 0.1563, 0.625, 0.1562, 0.5625, 0.1562, 0.75, 0.1562, 0.8125, 0.125, 0.8125, 0.125, 0.75, 0.1562, 0.25, 0.1562, 0.3125, 0.125, 0.3125, 0.125, 0.25, 0.1562, 0.6875, 0.1562, 0.75, 0.125, 0.75, 0.125, 0.6875, 0.1562, 0.1875, 0.1562, 0.25, 0.125, 0.25, 0.125, 0.1875, 0.1563, 0.625, 0.1562, 0.6875, 0.125, 0.6875, 0.125, 0.625, 0.1562, 0.125, 0.1562, 0.1875, 0.125, 0.1875, 0.125, 0.125, 0.1562, 0.5625, 0.1563, 0.625, 0.125, 0.625, 0.125, 0.5625, 0.1563, 0.0625, 0.1562, 0.125, 0.125, 0.125, 0.125, 0.0625, 0.1562, 0.5, 0.1562, 0.5625, 0.125, 0.5625, 0.125, 0.5, 0.1563, 0.9375, 0.1406, 1.0, 0.125, 0.9375, 0.1406, 0.0, 0.1563, 0.0625, 0.125, 0.0625, 0.1562, 0.4375, 0.1562, 0.5, 0.125, 0.5, 0.125, 0.4375, 0.1562, 0.875, 0.1563, 0.9375, 0.125, 0.9375, 0.125, 0.875, 0.1563, 0.375, 0.1562, 0.4375, 0.125, 0.4375, 0.125, 0.375, 0.1562, 0.8125, 0.1562, 0.875, 0.125, 0.875, 0.125, 0.8125, 0.1562, 0.3125, 0.1563, 0.375, 0.125, 0.375, 0.125, 0.3125, 0.125, 0.5, 0.125, 0.5625, 0.09375, 0.5625, 0.09375, 0.5, 0.125, 0.9375, 0.1094, 1.0, 0.09375, 0.9375, 0.1094, 0.0, 0.125, 0.0625, 0.09375, 0.0625, 0.125, 0.4375, 0.125, 0.5, 0.09375, 0.5, 0.09375, 0.4375, 0.125, 0.875, 0.125, 0.9375, 0.09375, 0.9375, 0.09375, 0.875, 0.125, 0.375, 0.125, 0.4375, 0.09375, 0.4375, 0.09375, 0.375, 0.125, 0.8125, 0.125, 0.875, 0.09375, 0.875, 0.09375, 0.8125, 0.125, 0.3125, 0.125, 0.375, 0.09375, 0.375, 0.09375, 0.3125, 0.125, 0.75, 0.125, 0.8125, 0.09375, 0.8125, 0.09375, 0.75, 0.125, 0.25, 0.125, 0.3125, 0.09375, 0.3125, 0.09375, 0.25, 0.125, 0.6875, 0.125, 0.75, 0.09375, 0.75, 0.09375, 0.6875, 0.125, 0.1875, 0.125, 0.25, 0.09375, 0.25, 0.09375, 0.1875, 0.125, 0.625, 0.125, 0.6875, 0.09375, 0.6875, 0.09375, 0.625, 0.125, 0.125, 0.125, 0.1875, 0.09375, 0.1875, 0.09375, 0.125, 0.125, 0.5625, 0.125, 0.625, 0.09375, 0.625, 0.09375, 0.5625, 0.125, 0.0625, 0.125, 0.125, 0.09375, 0.125, 0.09375, 0.0625, 0.09375, 0.25, 0.09375, 0.3125, 0.0625, 0.3125, 0.0625, 0.25, 0.09375, 0.6875, 0.09375, 0.75, 0.0625, 0.75, 0.0625, 0.6875, 0.09375, 0.1875, 0.09375, 0.25, 0.0625, 0.25, 0.0625, 0.1875, 0.09375, 0.625, 0.09375, 0.6875, 0.0625, 0.6875, 0.0625, 0.625, 0.09375, 0.125, 0.09375, 0.1875, 0.0625, 0.1875, 0.0625, 0.125, 0.09375, 0.5625, 0.09375, 0.625, 0.0625, 0.625, 0.0625, 0.5625, 0.09375, 0.0625, 0.09375, 0.125, 0.0625, 0.125, 0.0625, 0.0625, 0.09375, 0.5, 0.09375, 0.5625, 0.0625, 0.5625, 0.0625, 0.5, 0.09375, 0.9375, 0.07812, 1.0, 0.0625, 0.9375, 0.07812, 0.0, 0.09375, 0.0625, 0.0625, 0.0625, 0.09375, 0.4375, 0.09375, 0.5, 0.0625, 0.5, 0.0625, 0.4375, 0.09375, 0.875, 0.09375, 0.9375, 0.0625, 0.9375, 0.0625, 0.875, 0.09375, 0.375, 0.09375, 0.4375, 0.0625, 0.4375, 0.0625, 0.375, 0.09375, 0.8125, 0.09375, 0.875, 0.0625, 0.875, 0.0625, 0.8125, 0.09375, 0.3125, 0.09375, 0.375, 0.0625, 0.375, 0.0625, 0.3125, 0.09375, 0.75, 0.09375, 0.8125, 0.0625, 0.8125, 0.0625, 0.75, 0.04687, 0.0, 0.0625, 0.0625, 0.03125, 0.0625, 0.0625, 0.4375, 0.0625, 0.5, 0.03125, 0.5, 0.03125, 0.4375, 0.0625, 0.875, 0.0625, 0.9375, 0.03125, 0.9375, 0.03125, 0.875, 0.0625, 0.375, 0.0625, 0.4375, 0.03125, 0.4375, 0.03125, 0.375, 0.0625, 0.8125, 0.0625, 0.875, 0.03125, 0.875, 0.03125, 0.8125, 0.0625, 0.3125, 0.0625, 0.375, 0.03125, 0.375, 0.03125, 0.3125, 0.0625, 0.75, 0.0625, 0.8125, 0.03125, 0.8125, 0.03125, 0.75, 0.0625, 0.25, 0.0625, 0.3125, 0.03125, 0.3125, 0.03125, 0.25, 0.0625, 0.6875, 0.0625, 0.75, 0.03125, 0.75, 0.03125, 0.6875, 0.0625, 0.1875, 0.0625, 0.25, 0.03125, 0.25, 0.03125, 0.1875, 0.0625, 0.625, 0.0625, 0.6875, 0.03125, 0.6875, 0.03125, 0.625, 0.0625, 0.125, 0.0625, 0.1875, 0.03125, 0.1875, 0.03125, 0.125, 0.0625, 0.5625, 0.0625, 0.625, 0.03125, 0.625, 0.03125, 0.5625, 0.0625, 0.0625, 0.0625, 0.125, 0.03125, 0.125, 0.03125, 0.0625, 0.0625, 0.5, 0.0625, 0.5625, 0.03125, 0.5625, 0.03125, 0.5, 0.0625, 0.9375, 0.04687, 1.0, 0.03125, 0.9375, 0.03125, 0.1875, 0.03125, 0.25, 0.0, 0.25, 0.0, 0.1875, 0.03125, 0.625, 0.03125, 0.6875, 0.0, 0.6875, 0.0, 0.625, 0.03125, 0.125, 0.03125, 0.1875, 0.0, 0.1875, 0.0, 0.125, 0.03125, 0.5625, 0.03125, 0.625, 0.0, 0.625, 0.0, 0.5625, 0.03125, 0.0625, 0.03125, 0.125, 0.0, 0.125, 0.0, 0.0625, 0.03125, 0.5, 0.03125, 0.5625, 0.0, 0.5625, 0.0, 0.5, 0.03125, 0.9375, 0.01562, 1.0, 0.0, 0.9375, 0.01562, 0.0, 0.03125, 0.0625, 0.0, 0.0625, 0.03125, 0.4375, 0.03125, 0.5, 0.0, 0.5, 0.0, 0.4375, 0.03125, 0.875, 0.03125, 0.9375, 0.0, 0.9375, 0.0, 0.875, 0.03125, 0.375, 0.03125, 0.4375, 0.0, 0.4375, 0.0, 0.375, 0.03125, 0.8125, 0.03125, 0.875, 0.0, 0.875, 0.0, 0.8125, 0.03125, 0.3125, 0.03125, 0.375, 0.0, 0.375, 0.0, 0.3125, 0.03125, 0.75, 0.03125, 0.8125, 0.0, 0.8125, 0.0, 0.75, 0.03125, 0.25, 0.03125, 0.3125, 0.0, 0.3125, 0.0, 0.25, 0.03125, 0.6875, 0.03125, 0.75, 0.0, 0.75, 0.0, 0.6875, 1.0, 0.875, 1.0, 0.9375, 0.9688, 0.9375, 0.9687, 0.875, 1.0, 0.375, 1.0, 0.4375, 0.9687, 0.4375, 0.9688, 0.375, 1.0, 0.8125, 1.0, 0.875, 0.9687, 0.875, 0.9687, 0.8125, 1.0, 0.3125, 1.0, 0.375, 0.9688, 0.375, 0.9687, 0.3125, 1.0, 0.75, 1.0, 0.8125, 0.9687, 0.8125, 0.9688, 0.75, 1.0, 0.25, 1.0, 0.3125, 0.9687, 0.3125, 0.9688, 0.25, 1.0, 0.6875, 1.0, 0.75, 0.9688, 0.75, 0.9687, 0.6875, 1.0, 0.1875, 1.0, 0.25, 0.9688, 0.25, 0.9687, 0.1875, 1.0, 0.625, 1.0, 0.6875, 0.9687, 0.6875, 0.9688, 0.625, 1.0, 0.125, 1.0, 0.1875, 0.9687, 0.1875, 0.9687, 0.125, 1.0, 0.5625, 1.0, 0.625, 0.9688, 0.625, 0.9687, 0.5625, 1.0, 0.0625, 1.0, 0.125, 0.9687, 0.125, 0.9688, 0.0625, 1.0, 0.5, 1.0, 0.5625, 0.9687, 0.5625, 0.9687, 0.5, 1.0, 0.9375, 0.9844, 1.0, 0.9688, 0.9375, 0.9844, 0.0, 1.0, 0.0625, 0.9688, 0.0625, 1.0, 0.4375, 1.0, 0.5, 0.9687, 0.5, 0.9687, 0.4375, 0.9688, 0.625, 0.9687, 0.6875, 0.9375, 0.6875, 0.9375, 0.625, 0.9687, 0.125, 0.9687, 0.1875, 0.9375, 0.1875, 0.9375, 0.125, 0.9687, 0.5625, 0.9688, 0.625, 0.9375, 0.625, 0.9375, 0.5625, 0.9688, 0.0625, 0.9687, 0.125, 0.9375, 0.125, 0.9375, 0.0625, 0.9687, 0.5, 0.9687, 0.5625, 0.9375, 0.5625, 0.9375, 0.5, 0.9688, 0.9375, 0.9531, 1.0, 0.9375, 0.9375, 0.9531, 0.0, 0.9688, 0.0625, 0.9375, 0.0625, 0.9687, 0.4375, 0.9687, 0.5, 0.9375, 0.5, 0.9375, 0.4375, 0.9687, 0.875, 0.9688, 0.9375, 0.9375, 0.9375, 0.9375, 0.875, 0.9688, 0.375, 0.9687, 0.4375, 0.9375, 0.4375, 0.9375, 0.375, 0.9687, 0.8125, 0.9687, 0.875, 0.9375, 0.875, 0.9375, 0.8125, 0.9687, 0.3125, 0.9688, 0.375, 0.9375, 0.375, 0.9375, 0.3125, 0.9688, 0.75, 0.9687, 0.8125, 0.9375, 0.8125, 0.9375, 0.75, 0.9688, 0.25, 0.9687, 0.3125, 0.9375, 0.3125, 0.9375, 0.25, 0.9687, 0.6875, 0.9688, 0.75, 0.9375, 0.75, 0.9375, 0.6875, 0.9687, 0.1875, 0.9688, 0.25, 0.9375, 0.25, 0.9375, 0.1875, 0.9375, 0.375, 0.9375, 0.4375, 0.9062, 0.4375, 0.9062, 0.375, 0.9375, 0.8125, 0.9375, 0.875, 0.9062, 0.875, 0.9062, 0.8125, 0.9375, 0.3125, 0.9375, 0.375, 0.9062, 0.375, 0.9062, 0.3125, 0.9375, 0.75, 0.9375, 0.8125, 0.9062, 0.8125, 0.9062, 0.75, 0.9375, 0.25, 0.9375, 0.3125, 0.9062, 0.3125, 0.9062, 0.25, 0.9375, 0.6875, 0.9375, 0.75, 0.9062, 0.75, 0.9062, 0.6875, 0.9375, 0.1875, 0.9375, 0.25, 0.9062, 0.25, 0.9062, 0.1875, 0.9375, 0.625, 0.9375, 0.6875, 0.9062, 0.6875, 0.9062, 0.625, 0.9375, 0.125, 0.9375, 0.1875, 0.9062, 0.1875, 0.9062, 0.125, 0.9375, 0.5625, 0.9375, 0.625, 0.9062, 0.625, 0.9062, 0.5625, 0.9375, 0.0625, 0.9375, 0.125, 0.9062, 0.125, 0.9062, 0.0625, 0.9375, 0.5, 0.9375, 0.5625, 0.9062, 0.5625, 0.9062, 0.5, 0.9375, 0.9375, 0.9219, 1.0, 0.9062, 0.9375, 0.9219, 0.0, 0.9375, 0.0625, 0.9062, 0.0625, 0.9375, 0.4375, 0.9375, 0.5, 0.9062, 0.5, 0.9062, 0.4375, 0.9375, 0.875, 0.9375, 0.9375, 0.9062, 0.9375, 0.9062, 0.875, 0.9062, 0.125, 0.9062, 0.1875, 0.875, 0.1875, 0.875, 0.125, 0.9062, 0.5625, 0.9062, 0.625, 0.875, 0.625, 0.875, 0.5625, 0.9062, 0.0625, 0.9062, 0.125, 0.875, 0.125, 0.875, 0.0625, 0.9062, 0.5, 0.9062, 0.5625, 0.875, 0.5625, 0.875, 0.5, 0.9062, 0.9375, 0.8906, 1.0, 0.875, 0.9375, 0.8906, 0.0, 0.9062, 0.0625, 0.875, 0.0625, 0.9062, 0.4375, 0.9062, 0.5, 0.875, 0.5, 0.875, 0.4375, 0.9062, 0.875, 0.9062, 0.9375, 0.875, 0.9375, 0.875, 0.875, 0.9062, 0.375, 0.9062, 0.4375, 0.875, 0.4375, 0.875, 0.375, 0.9062, 0.8125, 0.9062, 0.875, 0.875, 0.875, 0.875, 0.8125, 0.9062, 0.3125, 0.9062, 0.375, 0.875, 0.375, 0.875, 0.3125, 0.9062, 0.75, 0.9062, 0.8125, 0.875, 0.8125, 0.875, 0.75, 0.9062, 0.25, 0.9062, 0.3125, 0.875, 0.3125, 0.875, 0.25, 0.9062, 0.6875, 0.9062, 0.75, 0.875, 0.75, 0.875, 0.6875, 0.9062, 0.1875, 0.9062, 0.25, 0.875, 0.25, 0.875, 0.1875, 0.9062, 0.625, 0.9062, 0.6875, 0.875, 0.6875, 0.875, 0.625, 0.875, 0.8125, 0.875, 0.875, 0.8438, 0.875, 0.8437, 0.8125, 0.875, 0.3125, 0.875, 0.375, 0.8438, 0.375, 0.8437, 0.3125, 0.875, 0.75, 0.875, 0.8125, 0.8437, 0.8125, 0.8438, 0.75, 0.875, 0.25, 0.875, 0.3125, 0.8437, 0.3125, 0.8438, 0.25, 0.875, 0.6875, 0.875, 0.75, 0.8438, 0.75, 0.8437, 0.6875, 0.875, 0.1875, 0.875, 0.25, 0.8438, 0.25, 0.8437, 0.1875, 0.875, 0.625, 0.875, 0.6875, 0.8437, 0.6875, 0.8438, 0.625, 0.875, 0.125, 0.875, 0.1875, 0.8437, 0.1875, 0.8438, 0.125, 0.875, 0.5625, 0.875, 0.625, 0.8438, 0.625, 0.8437, 0.5625, 0.875, 0.0625, 0.875, 0.125, 0.8438, 0.125, 0.8438, 0.0625, 0.875, 0.5, 0.875, 0.5625, 0.8437, 0.5625, 0.8437, 0.5, 0.875, 0.9375, 0.8594, 1.0, 0.8438, 0.9375, 0.8594, 0.0, 0.875, 0.0625, 0.8438, 0.0625, 0.875, 0.4375, 0.875, 0.5, 0.8437, 0.5, 0.8437, 0.4375, 0.875, 0.875, 0.875, 0.9375, 0.8438, 0.9375, 0.8438, 0.875, 0.875, 0.375, 0.875, 0.4375, 0.8437, 0.4375, 0.8438, 0.375, 0.8437, 0.5625, 0.8438, 0.625, 0.8125, 0.625, 0.8125, 0.5625, 0.8438, 0.0625, 0.8438, 0.125, 0.8125, 0.125, 0.8125, 0.0625, 0.8437, 0.5, 0.8437, 0.5625, 0.8125, 0.5625, 0.8125, 0.5, 0.8438, 0.9375, 0.8281, 1.0, 0.8125, 0.9375, 0.8281, 0.0, 0.8438, 0.0625, 0.8125, 0.0625, 0.8437, 0.4375, 0.8437, 0.5, 0.8125, 0.5, 0.8125, 0.4375, 0.8438, 0.875, 0.8438, 0.9375, 0.8125, 0.9375, 0.8125, 0.875, 0.8438, 0.375, 0.8437, 0.4375, 0.8125, 0.4375, 0.8125, 0.375, 0.8437, 0.8125, 0.8438, 0.875, 0.8125, 0.875, 0.8125, 0.8125, 0.8437, 0.3125, 0.8438, 0.375, 0.8125, 0.375, 0.8125, 0.3125, 0.8438, 0.75, 0.8437, 0.8125, 0.8125, 0.8125, 0.8125, 0.75, 0.8438, 0.25, 0.8437, 0.3125, 0.8125, 0.3125, 0.8125, 0.25, 0.8437, 0.6875, 0.8438, 0.75, 0.8125, 0.75, 0.8125, 0.6875, 0.8437, 0.1875, 0.8438, 0.25, 0.8125, 0.25, 0.8125, 0.1875, 0.8438, 0.625, 0.8437, 0.6875, 0.8125, 0.6875, 0.8125, 0.625, 0.8438, 0.125, 0.8437, 0.1875, 0.8125, 0.1875, 0.8125, 0.125, 0.8125, 0.3125, 0.8125, 0.375, 0.7812, 0.375, 0.7812, 0.3125, 0.8125, 0.75, 0.8125, 0.8125, 0.7812, 0.8125, 0.7812, 0.75, 0.8125, 0.25, 0.8125, 0.3125, 0.7812, 0.3125, 0.7812, 0.25, 0.8125, 0.6875, 0.8125, 0.75, 0.7812, 0.75, 0.7812, 0.6875, 0.8125, 0.1875, 0.8125, 0.25, 0.7812, 0.25, 0.7812, 0.1875, 0.8125, 0.625, 0.8125, 0.6875, 0.7812, 0.6875, 0.7812, 0.625, 0.8125, 0.125, 0.8125, 0.1875, 0.7812, 0.1875, 0.7812, 0.125, 0.8125, 0.5625, 0.8125, 0.625, 0.7812, 0.625, 0.7812, 0.5625, 0.8125, 0.0625, 0.8125, 0.125, 0.7812, 0.125, 0.7812, 0.0625, 0.8125, 0.5, 0.8125, 0.5625, 0.7812, 0.5625, 0.7812, 0.5, 0.8125, 0.9375, 0.7969, 1.0, 0.7812, 0.9375, 0.7969, 0.0, 0.8125, 0.0625, 0.7812, 0.0625, 0.8125, 0.4375, 0.8125, 0.5, 0.7812, 0.5, 0.7812, 0.4375, 0.8125, 0.875, 0.8125, 0.9375, 0.7812, 0.9375, 0.7812, 0.875, 0.8125, 0.375, 0.8125, 0.4375, 0.7812, 0.4375, 0.7812, 0.375, 0.8125, 0.8125, 0.8125, 0.875, 0.7812, 0.875, 0.7812, 0.8125, 0.7812, 0.0625, 0.7812, 0.125, 0.75, 0.125, 0.75, 0.0625, 0.7812, 0.5, 0.7812, 0.5625, 0.75, 0.5625, 0.75, 0.5, 0.7812, 0.9375, 0.7656, 1.0, 0.75, 0.9375, 0.7656, 0.0, 0.7812, 0.0625, 0.75, 0.0625, 0.7812, 0.4375, 0.7812, 0.5, 0.75, 0.5, 0.75, 0.4375, 0.7812, 0.875, 0.7812, 0.9375, 0.75, 0.9375, 0.75, 0.875, 0.7812, 0.375, 0.7812, 0.4375, 0.75, 0.4375, 0.75, 0.375, 0.7812, 0.8125, 0.7812, 0.875, 0.75, 0.875, 0.75, 0.8125, 0.7812, 0.3125, 0.7812, 0.375, 0.75, 0.375, 0.75, 0.3125, 0.7812, 0.75, 0.7812, 0.8125, 0.75, 0.8125, 0.75, 0.75, 0.7812, 0.25, 0.7812, 0.3125, 0.75, 0.3125, 0.75, 0.25, 0.7812, 0.6875, 0.7812, 0.75, 0.75, 0.75, 0.75, 0.6875, 0.7812, 0.1875, 0.7812, 0.25, 0.75, 0.25, 0.75, 0.1875, 0.7812, 0.625, 0.7812, 0.6875, 0.75, 0.6875, 0.75, 0.625, 0.7812, 0.125, 0.7812, 0.1875, 0.75, 0.1875, 0.75, 0.125, 0.7812, 0.5625, 0.7812, 0.625, 0.75, 0.625, 0.75, 0.5625, 0.4375, 0.5, 0.375, 0.5, 0.375, 0.5, 0.4375, 0.5, 0.375, 0.5, 0.3125, 0.5, 0.3125, 0.5, 0.375, 0.5, 0.0625, 0.5, 0.0, 0.5, 0.0, 0.5, 0.0625, 0.5, 0.8125, 0.5, 0.75, 0.5, 0.75, 0.5, 0.8125, 0.5, 0.5, 0.5, 0.4375, 0.5, 0.4375, 0.5, 0.5, 0.5, 0.1875, 0.5, 0.125, 0.5, 0.125, 0.5, 0.1875, 0.5, 0.9375, 0.5, 0.875, 0.5, 0.875, 0.5, 0.9375, 0.5, 0.625, 0.5, 0.5625, 0.5, 0.5625, 0.5, 0.625, 0.5, 0.3125, 0.5, 0.25, 0.5, 0.25, 0.5, 0.3125, 0.5, 0.75, 0.5, 0.6875, 0.5, 0.6875, 0.5, 0.75, 0.5, 0.4375, 0.5, 0.375, 0.5, 0.375, 0.5, 0.4375, 0.5, 0.125, 0.5, 0.0625, 0.5, 0.0625, 0.5, 0.125, 0.5, 0.875, 0.5, 0.8125, 0.5, 0.8125, 0.5, 0.875, 0.5, 0.5625, 0.5, 0.5, 0.5, 0.5, 0.5, 0.5625, 0.5, 1.0, 0.5, 0.9375, 0.5, 0.9375, 0.5, 1.0, 0.5, 0.25, 0.5, 0.1875, 0.5, 0.1875, 0.5, 0.25, 0.5, 0.75, 0.49, 0.8418, 0.4717, 0.9197, 0.4197, 0.9717, 0.3418, 0.99, 0.25, 0.9717, 0.1582, 0.9197, 0.08029, 0.8418, 0.02827, 0.75, 0.01, 0.6582, 0.02827, 0.5803, 0.08029, 0.5283, 0.1582, 0.51, 0.25, 0.5283, 0.3418, 0.5803, 0.4197, 0.6582, 0.4717, 0.875, 0.5, 0.8125, 0.5, 0.8125, 0.5, 0.875, 0.5, 0.375, 0.5, 0.3125, 0.5, 0.3125, 0.5, 0.375, 0.5, 0.8125, 0.5, 0.75, 0.5, 0.75, 0.5, 0.8125, 0.5, 0.3125, 0.5, 0.25, 0.5, 0.25, 0.5, 0.3125, 0.5, 0.75, 0.5, 0.6875, 0.5, 0.6875, 0.5, 0.75, 0.5, 0.25, 0.5, 0.1875, 0.5, 0.1875, 0.5, 0.25, 0.5, 0.6875, 0.5, 0.625, 0.5, 0.625, 0.5, 0.6875, 0.5, 0.1875, 0.5, 0.125, 0.5, 0.125, 0.5, 0.1875, 0.5, 0.625, 0.5, 0.5625, 0.5, 0.5625, 0.5, 0.625, 0.5, 0.125, 0.5, 0.0625, 0.5, 0.0625, 0.5, 0.125, 0.5, 0.5625, 0.5, 0.5, 0.5, 0.5, 0.5, 0.5625, 0.5, 1.0, 0.5, 0.9375, 0.5, 0.9375, 0.5, 1.0, 0.5, 0.0625, 0.5, 0.0, 0.5, 0.0, 0.5, 0.0625, 0.5, 0.5, 0.5, 0.4375, 0.5, 0.4375, 0.5, 0.5, 0.5, 0.9375, 0.5, 0.875, 0.5, 0.875, 0.5, 0.9375, 0.5])
me_cylinder_004.materials.append(mat_antennabase)
me_cylinder_004.materials.append(mat_antennaball)
me_cylinder_004.update()

# ---- objects
ob_buttonbutton = bpy.data.objects.new('ButtonButton', me_cylinder)
ob_buttonsupport = bpy.data.objects.new('ButtonSupport', me_cube_001)
ob_antennabase = bpy.data.objects.new('AntennaBase', me_cube_003)
ob_antenna = bpy.data.objects.new('Antenna', me_cylinder_004)

# ---- transforms, parenting, visibility, modifiers, constraints
ob_buttonbutton.location = (-0.06469, -0.8356, 1.002)
ob_buttonbutton.rotation_euler = (1.571, -0.0, 3.142)
ob_buttonbutton.scale = (0.6209, 0.6209, 0.08319)
_m = ob_buttonbutton.modifiers.new('Bevel', 'BEVEL')
_m.width = 0.47
_m.width_pct = 0.47
_m.segments = 5
ob_buttonsupport.location = (-0.06469, -0.7583, 1.004)
ob_buttonsupport.rotation_euler = (0.0, -0.0, 3.142)
ob_buttonsupport.scale = (0.6209, 0.05864, 0.6209)
ob_antennabase.location = (-0.06469, 0.1754, 1.008)
ob_antennabase.rotation_euler = (0.0, -0.0, 3.142)
ob_antennabase.scale = (0.6209, 0.6209, 1.033)
ob_antenna.location = (0.1156, 0.1759, 2.251)
ob_antenna.rotation_euler = (0.0, -0.0, 3.142)
ob_antenna.scale = (0.4151, 0.4151, 0.1369)

# ---- collection membership
col_collection.objects.link(ob_buttonbutton)
col_collection.objects.link(ob_buttonsupport)
col_collection.objects.link(ob_antennabase)
col_collection.objects.link(ob_antenna)

# ---- scene / render settings (as saved in the file)
scene.frame_start = 1; scene.frame_end = 250; scene.frame_set(1)
scene.render.engine = 'BLENDER_EEVEE_NEXT'
bpy.context.view_layer.update()

# ---- added for rendering (the .blend has no active camera and no usable light): camera, sun
cam_auto = bpy.data.cameras.new('AutoCamera')
cam_auto.lens = 50.0
cam_auto.sensor_width = 36.0
cam_auto.clip_end = 1000.0
ob_auto_camera = bpy.data.objects.new('AutoCamera', cam_auto)
scene.collection.objects.link(ob_auto_camera)
ob_auto_camera.location = (3.11437, -3.85839, 3.80609)
ob_auto_camera.rotation_euler = (1.09748, -7.21219e-08, 0.694738)
scene.camera = ob_auto_camera
light_auto_sun = bpy.data.lights.new('AutoSun', 'SUN')
light_auto_sun.energy = 3.0
light_auto_sun.angle = 0.0523599
ob_auto_sun = bpy.data.objects.new('AutoSun', light_auto_sun)
scene.collection.objects.link(ob_auto_sun)
ob_auto_sun.rotation_euler = (0.872665, 0.174533, 0.523599)
bpy.context.view_layer.update()
